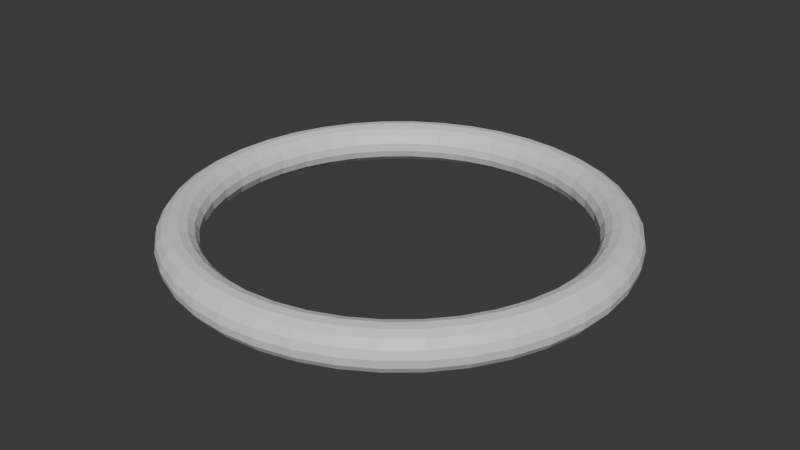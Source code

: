 # Source: EngineRing.blend  (saved by Blender 4.2.66; exported with 4.5.12 LTS)
import bpy
from mathutils import Matrix  # noqa: F401  (used for matrix-valued properties, if any)

bpy.ops.wm.read_factory_settings(use_empty=True)
scene = bpy.context.scene
scene.name = 'Scene'

# ---- collections
col_collection = bpy.data.collections.new('Collection'); scene.collection.children.link(col_collection)

# ---- materials (node trees are filled in below, after node groups)
mat_material_001 = bpy.data.materials.new('Material.001')

# ---- material node trees
mat_material_001.use_nodes = True; mat_material_001.node_tree.nodes.clear()
_N = mat_material_001.node_tree.nodes; _L = mat_material_001.node_tree.links
n0 = _N.new('ShaderNodeBsdfPrincipled'); n0.name = 'Principled BSDF'; n0.location = (10, 300)
n1 = _N.new('ShaderNodeOutputMaterial'); n1.name = 'Material Output'; n1.location = (300, 300)
_L.new(n0.outputs[0], n1.inputs[0])
n1.is_active_output = True

# ---- world
world_world = bpy.data.worlds.new('World'); scene.world = world_world
world_world.use_nodes = True; world_world.node_tree.nodes.clear()
_N = world_world.node_tree.nodes; _L = world_world.node_tree.links
n0 = _N.new('ShaderNodeOutputWorld'); n0.name = 'World Output'; n0.location = (300, 300)
n1 = _N.new('ShaderNodeBackground'); n1.name = 'Background'; n1.location = (10, 300)
n1.inputs[0].default_value = (0.05088, 0.05088, 0.05088, 1.0)
_L.new(n1.outputs[0], n0.inputs[0])
n0.is_active_output = True
world_world.color = (0.05088, 0.05088, 0.05088)
world_world.sun_shadow_jitter_overblur = 0.0

# ---- meshes
me_torus_001 = bpy.data.meshes.new('Torus.001')
me_torus_001.from_pydata([(1.1, 0.0, 0.0), (1.091, 0.0, 0.04067), (1.067, 0.0, 0.07431), (1.031, 0.0, 0.09511), (0.9895, 0.0, 0.09945), (0.95, 0.0, 0.0866), (0.9191, 0.0, 0.05878), (0.9022, 0.0, 0.02079), (0.9022, 0.0, -0.02079), (0.9191, 0.0, -0.05878), (0.95, 0.0, -0.0866), (0.9895, 0.0, -0.09945), (1.031, 0.0, -0.09511), (1.067, 0.0, -0.07431), (1.091, 0.0, -0.04067), (1.086, 0.1721, 0.0), (1.078, 0.1707, 0.04067), (1.054, 0.1669, 0.07431), (1.018, 0.1613, 0.09511), (0.9774, 0.1548, 0.09945), (0.9383, 0.1486, 0.0866), (0.9078, 0.1438, 0.05878), (0.8911, 0.1411, 0.02079), (0.8911, 0.1411, -0.02079), (0.9078, 0.1438, -0.05878), (0.9383, 0.1486, -0.0866), (0.9774, 0.1548, -0.09945), (1.018, 0.1613, -0.09511), (1.054, 0.1669, -0.07431), (1.078, 0.1707, -0.04067), (1.046, 0.3399, 0.0), (1.038, 0.3372, 0.04067), (1.015, 0.3297, 0.07431), (0.9804, 0.3186, 0.09511), (0.9411, 0.3058, 0.09945), (0.9035, 0.2936, 0.0866), (0.8741, 0.284, 0.05878), (0.858, 0.2788, 0.02079), (0.858, 0.2788, -0.02079), (0.8741, 0.284, -0.05878), (0.9035, 0.2936, -0.0866), (0.9411, 0.3058, -0.09945), (0.9804, 0.3186, -0.09511), (1.015, 0.3297, -0.07431), (1.038, 0.3372, -0.04067), (0.9801, 0.4994, 0.0), (0.9724, 0.4955, 0.04067), (0.9506, 0.4844, 0.07431), (0.9185, 0.468, 0.09511), (0.8817, 0.4492, 0.09945), (0.8465, 0.4313, 0.0866), (0.8189, 0.4173, 0.05878), (0.8039, 0.4096, 0.02079), (0.8039, 0.4096, -0.02079), (0.8189, 0.4173, -0.05878), (0.8465, 0.4313, -0.0866), (0.8817, 0.4492, -0.09945), (0.9185, 0.468, -0.09511), (0.9506, 0.4844, -0.07431), (0.9724, 0.4955, -0.04067), (0.8899, 0.6466, 0.0), (0.8829, 0.6415, 0.04067), (0.8632, 0.6271, 0.07431), (0.834, 0.6059, 0.09511), (0.8006, 0.5816, 0.09945), (0.7686, 0.5584, 0.0866), (0.7436, 0.5402, 0.05878), (0.7299, 0.5303, 0.02079), (0.7299, 0.5303, -0.02079), (0.7436, 0.5402, -0.05878), (0.7686, 0.5584, -0.0866), (0.8006, 0.5816, -0.09945), (0.834, 0.6059, -0.09511), (0.8632, 0.6271, -0.07431), (0.8829, 0.6415, -0.04067), (0.7778, 0.7778, 0.0), (0.7717, 0.7717, 0.04067), (0.7544, 0.7544, 0.07431), (0.729, 0.729, 0.09511), (0.6997, 0.6997, 0.09945), (0.6718, 0.6718, 0.0866), (0.6499, 0.6499, 0.05878), (0.6379, 0.6379, 0.02079), (0.6379, 0.6379, -0.02079), (0.6499, 0.6499, -0.05878), (0.6718, 0.6718, -0.0866), (0.6997, 0.6997, -0.09945), (0.729, 0.729, -0.09511), (0.7544, 0.7544, -0.07431), (0.7717, 0.7717, -0.04067), (0.6466, 0.8899, 0.0), (0.6415, 0.8829, 0.04067), (0.6271, 0.8632, 0.07431), (0.6059, 0.834, 0.09511), (0.5816, 0.8006, 0.09945), (0.5584, 0.7686, 0.0866), (0.5402, 0.7436, 0.05878), (0.5303, 0.7299, 0.02079), (0.5303, 0.7299, -0.02079), (0.5402, 0.7436, -0.05878), (0.5584, 0.7686, -0.0866), (0.5816, 0.8006, -0.09945), (0.6059, 0.834, -0.09511), (0.6271, 0.8632, -0.07431), (0.6415, 0.8829, -0.04067), (0.4994, 0.9801, 0.0), (0.4955, 0.9724, 0.04067), (0.4844, 0.9506, 0.07431), (0.468, 0.9185, 0.09511), (0.4492, 0.8817, 0.09945), (0.4313, 0.8465, 0.0866), (0.4173, 0.8189, 0.05878), (0.4096, 0.8039, 0.02079), (0.4096, 0.8039, -0.02079), (0.4173, 0.8189, -0.05878), (0.4313, 0.8465, -0.0866), (0.4492, 0.8817, -0.09945), (0.468, 0.9185, -0.09511), (0.4844, 0.9506, -0.07431), (0.4955, 0.9724, -0.04067), (0.3399, 1.046, 0.0), (0.3372, 1.038, 0.04067), (0.3297, 1.015, 0.07431), (0.3186, 0.9804, 0.09511), (0.3058, 0.9411, 0.09945), (0.2936, 0.9035, 0.0866), (0.284, 0.8741, 0.05878), (0.2788, 0.858, 0.02079), (0.2788, 0.858, -0.02079), (0.284, 0.8741, -0.05878), (0.2936, 0.9035, -0.0866), (0.3058, 0.9411, -0.09945), (0.3186, 0.9804, -0.09511), (0.3297, 1.015, -0.07431), (0.3372, 1.038, -0.04067), (0.1721, 1.086, 0.0), (0.1707, 1.078, 0.04067), (0.1669, 1.054, 0.07431), (0.1613, 1.018, 0.09511), (0.1548, 0.9774, 0.09945), (0.1486, 0.9383, 0.0866), (0.1438, 0.9078, 0.05878), (0.1411, 0.8911, 0.02079), (0.1411, 0.8911, -0.02079), (0.1438, 0.9078, -0.05878), (0.1486, 0.9383, -0.0866), (0.1548, 0.9774, -0.09945), (0.1613, 1.018, -0.09511), (0.1669, 1.054, -0.07431), (0.1707, 1.078, -0.04067), (8.305e-08, 1.1, 0.0), (8.239e-08, 1.091, 0.04067), (8.055e-08, 1.067, 0.07431), (7.783e-08, 1.031, 0.09511), (7.471e-08, 0.9895, 0.09945), (7.172e-08, 0.95, 0.0866), (6.939e-08, 0.9191, 0.05878), (6.811e-08, 0.9022, 0.02079), (6.811e-08, 0.9022, -0.02079), (6.939e-08, 0.9191, -0.05878), (7.172e-08, 0.95, -0.0866), (7.471e-08, 0.9895, -0.09945), (7.783e-08, 1.031, -0.09511), (8.055e-08, 1.067, -0.07431), (8.239e-08, 1.091, -0.04067), (-0.1721, 1.086, 0.0), (-0.1707, 1.078, 0.04067), (-0.1669, 1.054, 0.07431), (-0.1613, 1.018, 0.09511), (-0.1548, 0.9774, 0.09945), (-0.1486, 0.9383, 0.0866), (-0.1438, 0.9078, 0.05878), (-0.1411, 0.8911, 0.02079), (-0.1411, 0.8911, -0.02079), (-0.1438, 0.9078, -0.05878), (-0.1486, 0.9383, -0.0866), (-0.1548, 0.9774, -0.09945), (-0.1613, 1.018, -0.09511), (-0.1669, 1.054, -0.07431), (-0.1707, 1.078, -0.04067), (-0.3399, 1.046, 0.0), (-0.3372, 1.038, 0.04067), (-0.3297, 1.015, 0.07431), (-0.3186, 0.9804, 0.09511), (-0.3058, 0.9411, 0.09945), (-0.2936, 0.9035, 0.0866), (-0.284, 0.8741, 0.05878), (-0.2788, 0.858, 0.02079), (-0.2788, 0.858, -0.02079), (-0.284, 0.8741, -0.05878), (-0.2936, 0.9035, -0.0866), (-0.3058, 0.9411, -0.09945), (-0.3186, 0.9804, -0.09511), (-0.3297, 1.015, -0.07431), (-0.3372, 1.038, -0.04067), (-0.4994, 0.9801, 0.0), (-0.4955, 0.9724, 0.04067), (-0.4844, 0.9506, 0.07431), (-0.468, 0.9185, 0.09511), (-0.4492, 0.8817, 0.09945), (-0.4313, 0.8465, 0.0866), (-0.4173, 0.8189, 0.05878), (-0.4096, 0.8039, 0.02079), (-0.4096, 0.8039, -0.02079), (-0.4173, 0.8189, -0.05878), (-0.4313, 0.8465, -0.0866), (-0.4492, 0.8817, -0.09945), (-0.468, 0.9185, -0.09511), (-0.4844, 0.9506, -0.07431), (-0.4955, 0.9724, -0.04067), (-0.6466, 0.8899, 0.0), (-0.6415, 0.8829, 0.04067), (-0.6271, 0.8632, 0.07431), (-0.6059, 0.834, 0.09511), (-0.5816, 0.8006, 0.09945), (-0.5584, 0.7686, 0.0866), (-0.5402, 0.7436, 0.05878), (-0.5303, 0.7299, 0.02079), (-0.5303, 0.7299, -0.02079), (-0.5402, 0.7436, -0.05878), (-0.5584, 0.7686, -0.0866), (-0.5816, 0.8006, -0.09945), (-0.6059, 0.834, -0.09511), (-0.6271, 0.8632, -0.07431), (-0.6415, 0.8829, -0.04067), (-0.7778, 0.7778, 0.0), (-0.7717, 0.7717, 0.04067), (-0.7544, 0.7544, 0.07431), (-0.729, 0.729, 0.09511), (-0.6997, 0.6997, 0.09945), (-0.6718, 0.6718, 0.0866), (-0.6499, 0.6499, 0.05878), (-0.6379, 0.6379, 0.02079), (-0.6379, 0.6379, -0.02079), (-0.6499, 0.6499, -0.05878), (-0.6718, 0.6718, -0.0866), (-0.6997, 0.6997, -0.09945), (-0.729, 0.729, -0.09511), (-0.7544, 0.7544, -0.07431), (-0.7717, 0.7717, -0.04067), (-0.8899, 0.6466, 0.0), (-0.8829, 0.6415, 0.04067), (-0.8632, 0.6271, 0.07431), (-0.834, 0.6059, 0.09511), (-0.8006, 0.5816, 0.09945), (-0.7686, 0.5584, 0.0866), (-0.7436, 0.5402, 0.05878), (-0.7299, 0.5303, 0.02079), (-0.7299, 0.5303, -0.02079), (-0.7436, 0.5402, -0.05878), (-0.7686, 0.5584, -0.0866), (-0.8006, 0.5816, -0.09945), (-0.834, 0.6059, -0.09511), (-0.8632, 0.6271, -0.07431), (-0.8829, 0.6415, -0.04067), (-0.9801, 0.4994, 0.0), (-0.9724, 0.4955, 0.04067), (-0.9506, 0.4844, 0.07431), (-0.9185, 0.468, 0.09511), (-0.8817, 0.4492, 0.09945), (-0.8465, 0.4313, 0.0866), (-0.8189, 0.4173, 0.05878), (-0.8039, 0.4096, 0.02079), (-0.8039, 0.4096, -0.02079), (-0.8189, 0.4173, -0.05878), (-0.8465, 0.4313, -0.0866), (-0.8817, 0.4492, -0.09945), (-0.9185, 0.468, -0.09511), (-0.9506, 0.4844, -0.07431), (-0.9724, 0.4955, -0.04067), (-1.046, 0.3399, 0.0), (-1.038, 0.3372, 0.04067), (-1.015, 0.3297, 0.07431), (-0.9804, 0.3186, 0.09511), (-0.9411, 0.3058, 0.09945), (-0.9035, 0.2936, 0.0866), (-0.8741, 0.284, 0.05878), (-0.858, 0.2788, 0.02079), (-0.858, 0.2788, -0.02079), (-0.8741, 0.284, -0.05878), (-0.9035, 0.2936, -0.0866), (-0.9411, 0.3058, -0.09945), (-0.9804, 0.3186, -0.09511), (-1.015, 0.3297, -0.07431), (-1.038, 0.3372, -0.04067), (-1.086, 0.1721, 0.0), (-1.078, 0.1707, 0.04067), (-1.054, 0.1669, 0.07431), (-1.018, 0.1613, 0.09511), (-0.9774, 0.1548, 0.09945), (-0.9383, 0.1486, 0.0866), (-0.9078, 0.1438, 0.05878), (-0.8911, 0.1411, 0.02079), (-0.8911, 0.1411, -0.02079), (-0.9078, 0.1438, -0.05878), (-0.9383, 0.1486, -0.0866), (-0.9774, 0.1548, -0.09945), (-1.018, 0.1613, -0.09511), (-1.054, 0.1669, -0.07431), (-1.078, 0.1707, -0.04067), (-1.1, 9.617e-08, 0.0), (-1.091, 9.541e-08, 0.04067), (-1.067, 9.327e-08, 0.07431), (-1.031, 9.012e-08, 0.09511), (-0.9895, 8.651e-08, 0.09945), (-0.95, 8.305e-08, 0.0866), (-0.9191, 8.035e-08, 0.05878), (-0.9022, 7.887e-08, 0.02079), (-0.9022, 7.887e-08, -0.02079), (-0.9191, 8.035e-08, -0.05878), (-0.95, 8.305e-08, -0.0866), (-0.9895, 8.651e-08, -0.09945), (-1.031, 9.012e-08, -0.09511), (-1.067, 9.327e-08, -0.07431), (-1.091, 9.541e-08, -0.04067), (-1.086, -0.1721, 0.0), (-1.078, -0.1707, 0.04067), (-1.054, -0.1669, 0.07431), (-1.018, -0.1613, 0.09511), (-0.9774, -0.1548, 0.09945), (-0.9383, -0.1486, 0.0866), (-0.9078, -0.1438, 0.05878), (-0.8911, -0.1411, 0.02079), (-0.8911, -0.1411, -0.02079), (-0.9078, -0.1438, -0.05878), (-0.9383, -0.1486, -0.0866), (-0.9774, -0.1548, -0.09945), (-1.018, -0.1613, -0.09511), (-1.054, -0.1669, -0.07431), (-1.078, -0.1707, -0.04067), (-1.046, -0.3399, 0.0), (-1.038, -0.3372, 0.04067), (-1.015, -0.3297, 0.07431), (-0.9804, -0.3186, 0.09511), (-0.9411, -0.3058, 0.09945), (-0.9035, -0.2936, 0.0866), (-0.8741, -0.284, 0.05878), (-0.858, -0.2788, 0.02079), (-0.858, -0.2788, -0.02079), (-0.8741, -0.284, -0.05878), (-0.9035, -0.2936, -0.0866), (-0.9411, -0.3058, -0.09945), (-0.9804, -0.3186, -0.09511), (-1.015, -0.3297, -0.07431), (-1.038, -0.3372, -0.04067), (-0.9801, -0.4994, 0.0), (-0.9724, -0.4955, 0.04067), (-0.9506, -0.4844, 0.07431), (-0.9185, -0.468, 0.09511), (-0.8817, -0.4492, 0.09945), (-0.8465, -0.4313, 0.0866), (-0.8189, -0.4173, 0.05878), (-0.8039, -0.4096, 0.02079), (-0.8039, -0.4096, -0.02079), (-0.8189, -0.4173, -0.05878), (-0.8465, -0.4313, -0.0866), (-0.8817, -0.4492, -0.09945), (-0.9185, -0.468, -0.09511), (-0.9506, -0.4844, -0.07431), (-0.9724, -0.4955, -0.04067), (-0.8899, -0.6466, 0.0), (-0.8829, -0.6415, 0.04067), (-0.8632, -0.6271, 0.07431), (-0.834, -0.6059, 0.09511), (-0.8006, -0.5816, 0.09945), (-0.7686, -0.5584, 0.0866), (-0.7436, -0.5402, 0.05878), (-0.7299, -0.5303, 0.02079), (-0.7299, -0.5303, -0.02079), (-0.7436, -0.5402, -0.05878), (-0.7686, -0.5584, -0.0866), (-0.8006, -0.5816, -0.09945), (-0.834, -0.6059, -0.09511), (-0.8632, -0.6271, -0.07431), (-0.8829, -0.6415, -0.04067), (-0.7778, -0.7778, 0.0), (-0.7717, -0.7717, 0.04067), (-0.7544, -0.7544, 0.07431), (-0.729, -0.729, 0.09511), (-0.6997, -0.6997, 0.09945), (-0.6718, -0.6718, 0.0866), (-0.6499, -0.6499, 0.05878), (-0.6379, -0.6379, 0.02079), (-0.6379, -0.6379, -0.02079), (-0.6499, -0.6499, -0.05878), (-0.6718, -0.6718, -0.0866), (-0.6997, -0.6997, -0.09945), (-0.729, -0.729, -0.09511), (-0.7544, -0.7544, -0.07431), (-0.7717, -0.7717, -0.04067), (-0.6466, -0.8899, 0.0), (-0.6415, -0.8829, 0.04067), (-0.6271, -0.8632, 0.07431), (-0.6059, -0.834, 0.09511), (-0.5816, -0.8006, 0.09945), (-0.5584, -0.7686, 0.0866), (-0.5402, -0.7436, 0.05878), (-0.5303, -0.7299, 0.02079), (-0.5303, -0.7299, -0.02079), (-0.5402, -0.7436, -0.05878), (-0.5584, -0.7686, -0.0866), (-0.5816, -0.8006, -0.09945), (-0.6059, -0.834, -0.09511), (-0.6271, -0.8632, -0.07431), (-0.6415, -0.8829, -0.04067), (-0.4994, -0.9801, 0.0), (-0.4955, -0.9724, 0.04067), (-0.4844, -0.9506, 0.07431), (-0.468, -0.9185, 0.09511), (-0.4492, -0.8817, 0.09945), (-0.4313, -0.8465, 0.0866), (-0.4173, -0.8189, 0.05878), (-0.4096, -0.8039, 0.02079), (-0.4096, -0.8039, -0.02079), (-0.4173, -0.8189, -0.05878), (-0.4313, -0.8465, -0.0866), (-0.4492, -0.8817, -0.09945), (-0.468, -0.9185, -0.09511), (-0.4844, -0.9506, -0.07431), (-0.4955, -0.9724, -0.04067), (-0.3399, -1.046, 0.0), (-0.3372, -1.038, 0.04067), (-0.3297, -1.015, 0.07431), (-0.3186, -0.9804, 0.09511), (-0.3058, -0.9411, 0.09945), (-0.2936, -0.9035, 0.0866), (-0.284, -0.8741, 0.05878), (-0.2788, -0.858, 0.02079), (-0.2788, -0.858, -0.02079), (-0.284, -0.8741, -0.05878), (-0.2936, -0.9035, -0.0866), (-0.3058, -0.9411, -0.09945), (-0.3186, -0.9804, -0.09511), (-0.3297, -1.015, -0.07431), (-0.3372, -1.038, -0.04067), (-0.1721, -1.086, 0.0), (-0.1707, -1.078, 0.04067), (-0.1669, -1.054, 0.07431), (-0.1613, -1.018, 0.09511), (-0.1548, -0.9774, 0.09945), (-0.1486, -0.9383, 0.0866), (-0.1438, -0.9078, 0.05878), (-0.1411, -0.8911, 0.02079), (-0.1411, -0.8911, -0.02079), (-0.1438, -0.9078, -0.05878), (-0.1486, -0.9383, -0.0866), (-0.1548, -0.9774, -0.09945), (-0.1613, -1.018, -0.09511), (-0.1669, -1.054, -0.07431), (-0.1707, -1.078, -0.04067), (8.305e-08, -1.1, 0.0), (8.239e-08, -1.091, 0.04067), (8.055e-08, -1.067, 0.07431), (7.783e-08, -1.031, 0.09511), (7.471e-08, -0.9895, 0.09945), (7.172e-08, -0.95, 0.0866), (6.939e-08, -0.9191, 0.05878), (6.811e-08, -0.9022, 0.02079), (6.811e-08, -0.9022, -0.02079), (6.939e-08, -0.9191, -0.05878), (7.172e-08, -0.95, -0.0866), (7.471e-08, -0.9895, -0.09945), (7.783e-08, -1.031, -0.09511), (8.055e-08, -1.067, -0.07431), (8.239e-08, -1.091, -0.04067), (0.1721, -1.086, 0.0), (0.1707, -1.078, 0.04067), (0.1669, -1.054, 0.07431), (0.1613, -1.018, 0.09511), (0.1548, -0.9774, 0.09945), (0.1486, -0.9383, 0.0866), (0.1438, -0.9078, 0.05878), (0.1411, -0.8911, 0.02079), (0.1411, -0.8911, -0.02079), (0.1438, -0.9078, -0.05878), (0.1486, -0.9383, -0.0866), (0.1548, -0.9774, -0.09945), (0.1613, -1.018, -0.09511), (0.1669, -1.054, -0.07431), (0.1707, -1.078, -0.04067), (0.3399, -1.046, 0.0), (0.3372, -1.038, 0.04067), (0.3297, -1.015, 0.07431), (0.3186, -0.9804, 0.09511), (0.3058, -0.9411, 0.09945), (0.2936, -0.9035, 0.0866), (0.284, -0.8741, 0.05878), (0.2788, -0.858, 0.02079), (0.2788, -0.858, -0.02079), (0.284, -0.8741, -0.05878), (0.2936, -0.9035, -0.0866), (0.3058, -0.9411, -0.09945), (0.3186, -0.9804, -0.09511), (0.3297, -1.015, -0.07431), (0.3372, -1.038, -0.04067), (0.4994, -0.9801, 0.0), (0.4955, -0.9724, 0.04067), (0.4844, -0.9506, 0.07431), (0.468, -0.9185, 0.09511), (0.4492, -0.8817, 0.09945), (0.4313, -0.8465, 0.0866), (0.4173, -0.8189, 0.05878), (0.4096, -0.8039, 0.02079), (0.4096, -0.8039, -0.02079), (0.4173, -0.8189, -0.05878), (0.4313, -0.8465, -0.0866), (0.4492, -0.8817, -0.09945), (0.468, -0.9185, -0.09511), (0.4844, -0.9506, -0.07431), (0.4955, -0.9724, -0.04067), (0.6466, -0.8899, 0.0), (0.6415, -0.8829, 0.04067), (0.6271, -0.8632, 0.07431), (0.6059, -0.834, 0.09511), (0.5816, -0.8006, 0.09945), (0.5584, -0.7686, 0.0866), (0.5402, -0.7436, 0.05878), (0.5303, -0.7299, 0.02079), (0.5303, -0.7299, -0.02079), (0.5402, -0.7436, -0.05878), (0.5584, -0.7686, -0.0866), (0.5816, -0.8006, -0.09945), (0.6059, -0.834, -0.09511), (0.6271, -0.8632, -0.07431), (0.6415, -0.8829, -0.04067), (0.7778, -0.7778, 0.0), (0.7717, -0.7717, 0.04067), (0.7544, -0.7544, 0.07431), (0.729, -0.729, 0.09511), (0.6997, -0.6997, 0.09945), (0.6718, -0.6718, 0.0866), (0.6499, -0.6499, 0.05878), (0.6379, -0.6379, 0.02079), (0.6379, -0.6379, -0.02079), (0.6499, -0.6499, -0.05878), (0.6718, -0.6718, -0.0866), (0.6997, -0.6997, -0.09945), (0.729, -0.729, -0.09511), (0.7544, -0.7544, -0.07431), (0.7717, -0.7717, -0.04067), (0.8899, -0.6466, 0.0), (0.8829, -0.6415, 0.04067), (0.8632, -0.6271, 0.07431), (0.834, -0.6059, 0.09511), (0.8006, -0.5816, 0.09945), (0.7686, -0.5584, 0.0866), (0.7436, -0.5402, 0.05878), (0.7299, -0.5303, 0.02079), (0.7299, -0.5303, -0.02079), (0.7436, -0.5402, -0.05878), (0.7686, -0.5584, -0.0866), (0.8006, -0.5816, -0.09945), (0.834, -0.6059, -0.09511), (0.8632, -0.6271, -0.07431), (0.8829, -0.6415, -0.04067), (0.9801, -0.4994, 0.0), (0.9724, -0.4955, 0.04067), (0.9506, -0.4844, 0.07431), (0.9185, -0.468, 0.09511), (0.8817, -0.4492, 0.09945), (0.8465, -0.4313, 0.0866), (0.8189, -0.4173, 0.05878), (0.8039, -0.4096, 0.02079), (0.8039, -0.4096, -0.02079), (0.8189, -0.4173, -0.05878), (0.8465, -0.4313, -0.0866), (0.8817, -0.4492, -0.09945), (0.9185, -0.468, -0.09511), (0.9506, -0.4844, -0.07431), (0.9724, -0.4955, -0.04067), (1.046, -0.3399, 0.0), (1.038, -0.3372, 0.04067), (1.015, -0.3297, 0.07431), (0.9804, -0.3186, 0.09511), (0.9411, -0.3058, 0.09945), (0.9035, -0.2936, 0.0866), (0.8741, -0.284, 0.05878), (0.858, -0.2788, 0.02079), (0.858, -0.2788, -0.02079), (0.8741, -0.284, -0.05878), (0.9035, -0.2936, -0.0866), (0.9411, -0.3058, -0.09945), (0.9804, -0.3186, -0.09511), (1.015, -0.3297, -0.07431), (1.038, -0.3372, -0.04067), (1.086, -0.1721, 0.0), (1.078, -0.1707, 0.04067), (1.054, -0.1669, 0.07431), (1.018, -0.1613, 0.09511), (0.9774, -0.1548, 0.09945), (0.9383, -0.1486, 0.0866), (0.9078, -0.1438, 0.05878), (0.8911, -0.1411, 0.02079), (0.8911, -0.1411, -0.02079), (0.9078, -0.1438, -0.05878), (0.9383, -0.1486, -0.0866), (0.9774, -0.1548, -0.09945), (1.018, -0.1613, -0.09511), (1.054, -0.1669, -0.07431), (1.078, -0.1707, -0.04067)], [], [(0, 15, 16, 1), (1, 16, 17, 2), (2, 17, 18, 3), (3, 18, 19, 4), (4, 19, 20, 5), (5, 20, 21, 6), (6, 21, 22, 7), (7, 22, 23, 8), (8, 23, 24, 9), (9, 24, 25, 10), (10, 25, 26, 11), (11, 26, 27, 12), (12, 27, 28, 13), (13, 28, 29, 14), (14, 29, 15, 0), (15, 30, 31, 16), (16, 31, 32, 17), (17, 32, 33, 18), (18, 33, 34, 19), (19, 34, 35, 20), (20, 35, 36, 21), (21, 36, 37, 22), (22, 37, 38, 23), (23, 38, 39, 24), (24, 39, 40, 25), (25, 40, 41, 26), (26, 41, 42, 27), (27, 42, 43, 28), (28, 43, 44, 29), (29, 44, 30, 15), (30, 45, 46, 31), (31, 46, 47, 32), (32, 47, 48, 33), (33, 48, 49, 34), (34, 49, 50, 35), (35, 50, 51, 36), (36, 51, 52, 37), (37, 52, 53, 38), (38, 53, 54, 39), (39, 54, 55, 40), (40, 55, 56, 41), (41, 56, 57, 42), (42, 57, 58, 43), (43, 58, 59, 44), (44, 59, 45, 30), (45, 60, 61, 46), (46, 61, 62, 47), (47, 62, 63, 48), (48, 63, 64, 49), (49, 64, 65, 50), (50, 65, 66, 51), (51, 66, 67, 52), (52, 67, 68, 53), (53, 68, 69, 54), (54, 69, 70, 55), (55, 70, 71, 56), (56, 71, 72, 57), (57, 72, 73, 58), (58, 73, 74, 59), (59, 74, 60, 45), (60, 75, 76, 61), (61, 76, 77, 62), (62, 77, 78, 63), (63, 78, 79, 64), (64, 79, 80, 65), (65, 80, 81, 66), (66, 81, 82, 67), (67, 82, 83, 68), (68, 83, 84, 69), (69, 84, 85, 70), (70, 85, 86, 71), (71, 86, 87, 72), (72, 87, 88, 73), (73, 88, 89, 74), (74, 89, 75, 60), (75, 90, 91, 76), (76, 91, 92, 77), (77, 92, 93, 78), (78, 93, 94, 79), (79, 94, 95, 80), (80, 95, 96, 81), (81, 96, 97, 82), (82, 97, 98, 83), (83, 98, 99, 84), (84, 99, 100, 85), (85, 100, 101, 86), (86, 101, 102, 87), (87, 102, 103, 88), (88, 103, 104, 89), (89, 104, 90, 75), (90, 105, 106, 91), (91, 106, 107, 92), (92, 107, 108, 93), (93, 108, 109, 94), (94, 109, 110, 95), (95, 110, 111, 96), (96, 111, 112, 97), (97, 112, 113, 98), (98, 113, 114, 99), (99, 114, 115, 100), (100, 115, 116, 101), (101, 116, 117, 102), (102, 117, 118, 103), (103, 118, 119, 104), (104, 119, 105, 90), (105, 120, 121, 106), (106, 121, 122, 107), (107, 122, 123, 108), (108, 123, 124, 109), (109, 124, 125, 110), (110, 125, 126, 111), (111, 126, 127, 112), (112, 127, 128, 113), (113, 128, 129, 114), (114, 129, 130, 115), (115, 130, 131, 116), (116, 131, 132, 117), (117, 132, 133, 118), (118, 133, 134, 119), (119, 134, 120, 105), (120, 135, 136, 121), (121, 136, 137, 122), (122, 137, 138, 123), (123, 138, 139, 124), (124, 139, 140, 125), (125, 140, 141, 126), (126, 141, 142, 127), (127, 142, 143, 128), (128, 143, 144, 129), (129, 144, 145, 130), (130, 145, 146, 131), (131, 146, 147, 132), (132, 147, 148, 133), (133, 148, 149, 134), (134, 149, 135, 120), (135, 150, 151, 136), (136, 151, 152, 137), (137, 152, 153, 138), (138, 153, 154, 139), (139, 154, 155, 140), (140, 155, 156, 141), (141, 156, 157, 142), (142, 157, 158, 143), (143, 158, 159, 144), (144, 159, 160, 145), (145, 160, 161, 146), (146, 161, 162, 147), (147, 162, 163, 148), (148, 163, 164, 149), (149, 164, 150, 135), (150, 165, 166, 151), (151, 166, 167, 152), (152, 167, 168, 153), (153, 168, 169, 154), (154, 169, 170, 155), (155, 170, 171, 156), (156, 171, 172, 157), (157, 172, 173, 158), (158, 173, 174, 159), (159, 174, 175, 160), (160, 175, 176, 161), (161, 176, 177, 162), (162, 177, 178, 163), (163, 178, 179, 164), (164, 179, 165, 150), (165, 180, 181, 166), (166, 181, 182, 167), (167, 182, 183, 168), (168, 183, 184, 169), (169, 184, 185, 170), (170, 185, 186, 171), (171, 186, 187, 172), (172, 187, 188, 173), (173, 188, 189, 174), (174, 189, 190, 175), (175, 190, 191, 176), (176, 191, 192, 177), (177, 192, 193, 178), (178, 193, 194, 179), (179, 194, 180, 165), (180, 195, 196, 181), (181, 196, 197, 182), (182, 197, 198, 183), (183, 198, 199, 184), (184, 199, 200, 185), (185, 200, 201, 186), (186, 201, 202, 187), (187, 202, 203, 188), (188, 203, 204, 189), (189, 204, 205, 190), (190, 205, 206, 191), (191, 206, 207, 192), (192, 207, 208, 193), (193, 208, 209, 194), (194, 209, 195, 180), (195, 210, 211, 196), (196, 211, 212, 197), (197, 212, 213, 198), (198, 213, 214, 199), (199, 214, 215, 200), (200, 215, 216, 201), (201, 216, 217, 202), (202, 217, 218, 203), (203, 218, 219, 204), (204, 219, 220, 205), (205, 220, 221, 206), (206, 221, 222, 207), (207, 222, 223, 208), (208, 223, 224, 209), (209, 224, 210, 195), (210, 225, 226, 211), (211, 226, 227, 212), (212, 227, 228, 213), (213, 228, 229, 214), (214, 229, 230, 215), (215, 230, 231, 216), (216, 231, 232, 217), (217, 232, 233, 218), (218, 233, 234, 219), (219, 234, 235, 220), (220, 235, 236, 221), (221, 236, 237, 222), (222, 237, 238, 223), (223, 238, 239, 224), (224, 239, 225, 210), (225, 240, 241, 226), (226, 241, 242, 227), (227, 242, 243, 228), (228, 243, 244, 229), (229, 244, 245, 230), (230, 245, 246, 231), (231, 246, 247, 232), (232, 247, 248, 233), (233, 248, 249, 234), (234, 249, 250, 235), (235, 250, 251, 236), (236, 251, 252, 237), (237, 252, 253, 238), (238, 253, 254, 239), (239, 254, 240, 225), (240, 255, 256, 241), (241, 256, 257, 242), (242, 257, 258, 243), (243, 258, 259, 244), (244, 259, 260, 245), (245, 260, 261, 246), (246, 261, 262, 247), (247, 262, 263, 248), (248, 263, 264, 249), (249, 264, 265, 250), (250, 265, 266, 251), (251, 266, 267, 252), (252, 267, 268, 253), (253, 268, 269, 254), (254, 269, 255, 240), (255, 270, 271, 256), (256, 271, 272, 257), (257, 272, 273, 258), (258, 273, 274, 259), (259, 274, 275, 260), (260, 275, 276, 261), (261, 276, 277, 262), (262, 277, 278, 263), (263, 278, 279, 264), (264, 279, 280, 265), (265, 280, 281, 266), (266, 281, 282, 267), (267, 282, 283, 268), (268, 283, 284, 269), (269, 284, 270, 255), (270, 285, 286, 271), (271, 286, 287, 272), (272, 287, 288, 273), (273, 288, 289, 274), (274, 289, 290, 275), (275, 290, 291, 276), (276, 291, 292, 277), (277, 292, 293, 278), (278, 293, 294, 279), (279, 294, 295, 280), (280, 295, 296, 281), (281, 296, 297, 282), (282, 297, 298, 283), (283, 298, 299, 284), (284, 299, 285, 270), (285, 300, 301, 286), (286, 301, 302, 287), (287, 302, 303, 288), (288, 303, 304, 289), (289, 304, 305, 290), (290, 305, 306, 291), (291, 306, 307, 292), (292, 307, 308, 293), (293, 308, 309, 294), (294, 309, 310, 295), (295, 310, 311, 296), (296, 311, 312, 297), (297, 312, 313, 298), (298, 313, 314, 299), (299, 314, 300, 285), (300, 315, 316, 301), (301, 316, 317, 302), (302, 317, 318, 303), (303, 318, 319, 304), (304, 319, 320, 305), (305, 320, 321, 306), (306, 321, 322, 307), (307, 322, 323, 308), (308, 323, 324, 309), (309, 324, 325, 310), (310, 325, 326, 311), (311, 326, 327, 312), (312, 327, 328, 313), (313, 328, 329, 314), (314, 329, 315, 300), (315, 330, 331, 316), (316, 331, 332, 317), (317, 332, 333, 318), (318, 333, 334, 319), (319, 334, 335, 320), (320, 335, 336, 321), (321, 336, 337, 322), (322, 337, 338, 323), (323, 338, 339, 324), (324, 339, 340, 325), (325, 340, 341, 326), (326, 341, 342, 327), (327, 342, 343, 328), (328, 343, 344, 329), (329, 344, 330, 315), (330, 345, 346, 331), (331, 346, 347, 332), (332, 347, 348, 333), (333, 348, 349, 334), (334, 349, 350, 335), (335, 350, 351, 336), (336, 351, 352, 337), (337, 352, 353, 338), (338, 353, 354, 339), (339, 354, 355, 340), (340, 355, 356, 341), (341, 356, 357, 342), (342, 357, 358, 343), (343, 358, 359, 344), (344, 359, 345, 330), (345, 360, 361, 346), (346, 361, 362, 347), (347, 362, 363, 348), (348, 363, 364, 349), (349, 364, 365, 350), (350, 365, 366, 351), (351, 366, 367, 352), (352, 367, 368, 353), (353, 368, 369, 354), (354, 369, 370, 355), (355, 370, 371, 356), (356, 371, 372, 357), (357, 372, 373, 358), (358, 373, 374, 359), (359, 374, 360, 345), (360, 375, 376, 361), (361, 376, 377, 362), (362, 377, 378, 363), (363, 378, 379, 364), (364, 379, 380, 365), (365, 380, 381, 366), (366, 381, 382, 367), (367, 382, 383, 368), (368, 383, 384, 369), (369, 384, 385, 370), (370, 385, 386, 371), (371, 386, 387, 372), (372, 387, 388, 373), (373, 388, 389, 374), (374, 389, 375, 360), (375, 390, 391, 376), (376, 391, 392, 377), (377, 392, 393, 378), (378, 393, 394, 379), (379, 394, 395, 380), (380, 395, 396, 381), (381, 396, 397, 382), (382, 397, 398, 383), (383, 398, 399, 384), (384, 399, 400, 385), (385, 400, 401, 386), (386, 401, 402, 387), (387, 402, 403, 388), (388, 403, 404, 389), (389, 404, 390, 375), (390, 405, 406, 391), (391, 406, 407, 392), (392, 407, 408, 393), (393, 408, 409, 394), (394, 409, 410, 395), (395, 410, 411, 396), (396, 411, 412, 397), (397, 412, 413, 398), (398, 413, 414, 399), (399, 414, 415, 400), (400, 415, 416, 401), (401, 416, 417, 402), (402, 417, 418, 403), (403, 418, 419, 404), (404, 419, 405, 390), (405, 420, 421, 406), (406, 421, 422, 407), (407, 422, 423, 408), (408, 423, 424, 409), (409, 424, 425, 410), (410, 425, 426, 411), (411, 426, 427, 412), (412, 427, 428, 413), (413, 428, 429, 414), (414, 429, 430, 415), (415, 430, 431, 416), (416, 431, 432, 417), (417, 432, 433, 418), (418, 433, 434, 419), (419, 434, 420, 405), (420, 435, 436, 421), (421, 436, 437, 422), (422, 437, 438, 423), (423, 438, 439, 424), (424, 439, 440, 425), (425, 440, 441, 426), (426, 441, 442, 427), (427, 442, 443, 428), (428, 443, 444, 429), (429, 444, 445, 430), (430, 445, 446, 431), (431, 446, 447, 432), (432, 447, 448, 433), (433, 448, 449, 434), (434, 449, 435, 420), (435, 450, 451, 436), (436, 451, 452, 437), (437, 452, 453, 438), (438, 453, 454, 439), (439, 454, 455, 440), (440, 455, 456, 441), (441, 456, 457, 442), (442, 457, 458, 443), (443, 458, 459, 444), (444, 459, 460, 445), (445, 460, 461, 446), (446, 461, 462, 447), (447, 462, 463, 448), (448, 463, 464, 449), (449, 464, 450, 435), (450, 465, 466, 451), (451, 466, 467, 452), (452, 467, 468, 453), (453, 468, 469, 454), (454, 469, 470, 455), (455, 470, 471, 456), (456, 471, 472, 457), (457, 472, 473, 458), (458, 473, 474, 459), (459, 474, 475, 460), (460, 475, 476, 461), (461, 476, 477, 462), (462, 477, 478, 463), (463, 478, 479, 464), (464, 479, 465, 450), (465, 480, 481, 466), (466, 481, 482, 467), (467, 482, 483, 468), (468, 483, 484, 469), (469, 484, 485, 470), (470, 485, 486, 471), (471, 486, 487, 472), (472, 487, 488, 473), (473, 488, 489, 474), (474, 489, 490, 475), (475, 490, 491, 476), (476, 491, 492, 477), (477, 492, 493, 478), (478, 493, 494, 479), (479, 494, 480, 465), (480, 495, 496, 481), (481, 496, 497, 482), (482, 497, 498, 483), (483, 498, 499, 484), (484, 499, 500, 485), (485, 500, 501, 486), (486, 501, 502, 487), (487, 502, 503, 488), (488, 503, 504, 489), (489, 504, 505, 490), (490, 505, 506, 491), (491, 506, 507, 492), (492, 507, 508, 493), (493, 508, 509, 494), (494, 509, 495, 480), (495, 510, 511, 496), (496, 511, 512, 497), (497, 512, 513, 498), (498, 513, 514, 499), (499, 514, 515, 500), (500, 515, 516, 501), (501, 516, 517, 502), (502, 517, 518, 503), (503, 518, 519, 504), (504, 519, 520, 505), (505, 520, 521, 506), (506, 521, 522, 507), (507, 522, 523, 508), (508, 523, 524, 509), (509, 524, 510, 495), (510, 525, 526, 511), (511, 526, 527, 512), (512, 527, 528, 513), (513, 528, 529, 514), (514, 529, 530, 515), (515, 530, 531, 516), (516, 531, 532, 517), (517, 532, 533, 518), (518, 533, 534, 519), (519, 534, 535, 520), (520, 535, 536, 521), (521, 536, 537, 522), (522, 537, 538, 523), (523, 538, 539, 524), (524, 539, 525, 510), (525, 540, 541, 526), (526, 541, 542, 527), (527, 542, 543, 528), (528, 543, 544, 529), (529, 544, 545, 530), (530, 545, 546, 531), (531, 546, 547, 532), (532, 547, 548, 533), (533, 548, 549, 534), (534, 549, 550, 535), (535, 550, 551, 536), (536, 551, 552, 537), (537, 552, 553, 538), (538, 553, 554, 539), (539, 554, 540, 525), (540, 555, 556, 541), (541, 556, 557, 542), (542, 557, 558, 543), (543, 558, 559, 544), (544, 559, 560, 545), (545, 560, 561, 546), (546, 561, 562, 547), (547, 562, 563, 548), (548, 563, 564, 549), (549, 564, 565, 550), (550, 565, 566, 551), (551, 566, 567, 552), (552, 567, 568, 553), (553, 568, 569, 554), (554, 569, 555, 540), (555, 570, 571, 556), (556, 571, 572, 557), (557, 572, 573, 558), (558, 573, 574, 559), (559, 574, 575, 560), (560, 575, 576, 561), (561, 576, 577, 562), (562, 577, 578, 563), (563, 578, 579, 564), (564, 579, 580, 565), (565, 580, 581, 566), (566, 581, 582, 567), (567, 582, 583, 568), (568, 583, 584, 569), (569, 584, 570, 555), (570, 585, 586, 571), (571, 586, 587, 572), (572, 587, 588, 573), (573, 588, 589, 574), (574, 589, 590, 575), (575, 590, 591, 576), (576, 591, 592, 577), (577, 592, 593, 578), (578, 593, 594, 579), (579, 594, 595, 580), (580, 595, 596, 581), (581, 596, 597, 582), (582, 597, 598, 583), (583, 598, 599, 584), (584, 599, 585, 570), (585, 0, 1, 586), (586, 1, 2, 587), (587, 2, 3, 588), (588, 3, 4, 589), (589, 4, 5, 590), (590, 5, 6, 591), (591, 6, 7, 592), (592, 7, 8, 593), (593, 8, 9, 594), (594, 9, 10, 595), (595, 10, 11, 596), (596, 11, 12, 597), (597, 12, 13, 598), (598, 13, 14, 599), (599, 14, 0, 585)])
_uv = me_torus_001.uv_layers.new(name='UVMap')
_uv.uv.foreach_set('vector', [0.525, 0.5333, 0.55, 0.5333, 0.55, 0.6, 0.525, 0.6, 0.525, 0.6, 0.55, 0.6, 0.55, 0.6667, 0.525, 0.6667, 0.525, 0.6667, 0.55, 0.6667, 0.55, 0.7333, 0.525, 0.7333, 0.525, 0.7333, 0.55, 0.7333, 0.55, 0.8, 0.525, 0.8, 0.525, 0.8, 0.55, 0.8, 0.55, 0.8667, 0.525, 0.8667, 0.525, 0.8667, 0.55, 0.8667, 0.55, 0.9333, 0.525, 0.9333, 0.525, 0.9333, 0.55, 0.9333, 0.55, 1.0, 0.525, 1.0, 0.525, -1.11e-16, 0.55, -1.11e-16, 0.55, 0.06667, 0.525, 0.06667, 0.525, 0.06667, 0.55, 0.06667, 0.55, 0.1333, 0.525, 0.1333, 0.525, 0.1333, 0.55, 0.1333, 0.55, 0.2, 0.525, 0.2, 0.525, 0.2, 0.55, 0.2, 0.55, 0.2667, 0.525, 0.2667, 0.525, 0.2667, 0.55, 0.2667, 0.55, 0.3333, 0.525, 0.3333, 0.525, 0.3333, 0.55, 0.3333, 0.55, 0.4, 0.525, 0.4, 0.525, 0.4, 0.55, 0.4, 0.55, 0.4667, 0.525, 0.4667, 0.525, 0.4667, 0.55, 0.4667, 0.55, 0.5333, 0.525, 0.5333, 0.55, 0.5333, 0.575, 0.5333, 0.575, 0.6, 0.55, 0.6, 0.55, 0.6, 0.575, 0.6, 0.575, 0.6667, 0.55, 0.6667, 0.55, 0.6667, 0.575, 0.6667, 0.575, 0.7333, 0.55, 0.7333, 0.55, 0.7333, 0.575, 0.7333, 0.575, 0.8, 0.55, 0.8, 0.55, 0.8, 0.575, 0.8, 0.575, 0.8667, 0.55, 0.8667, 0.55, 0.8667, 0.575, 0.8667, 0.575, 0.9333, 0.55, 0.9333, 0.55, 0.9333, 0.575, 0.9333, 0.575, 1.0, 0.55, 1.0, 0.55, -1.11e-16, 0.575, -1.11e-16, 0.575, 0.06667, 0.55, 0.06667, 0.55, 0.06667, 0.575, 0.06667, 0.575, 0.1333, 0.55, 0.1333, 0.55, 0.1333, 0.575, 0.1333, 0.575, 0.2, 0.55, 0.2, 0.55, 0.2, 0.575, 0.2, 0.575, 0.2667, 0.55, 0.2667, 0.55, 0.2667, 0.575, 0.2667, 0.575, 0.3333, 0.55, 0.3333, 0.55, 0.3333, 0.575, 0.3333, 0.575, 0.4, 0.55, 0.4, 0.55, 0.4, 0.575, 0.4, 0.575, 0.4667, 0.55, 0.4667, 0.55, 0.4667, 0.575, 0.4667, 0.575, 0.5333, 0.55, 0.5333, 0.575, 0.5333, 0.6, 0.5333, 0.6, 0.6, 0.575, 0.6, 0.575, 0.6, 0.6, 0.6, 0.6, 0.6667, 0.575, 0.6667, 0.575, 0.6667, 0.6, 0.6667, 0.6, 0.7333, 0.575, 0.7333, 0.575, 0.7333, 0.6, 0.7333, 0.6, 0.8, 0.575, 0.8, 0.575, 0.8, 0.6, 0.8, 0.6, 0.8667, 0.575, 0.8667, 0.575, 0.8667, 0.6, 0.8667, 0.6, 0.9333, 0.575, 0.9333, 0.575, 0.9333, 0.6, 0.9333, 0.6, 1.0, 0.575, 1.0, 0.575, -1.11e-16, 0.6, -1.11e-16, 0.6, 0.06667, 0.575, 0.06667, 0.575, 0.06667, 0.6, 0.06667, 0.6, 0.1333, 0.575, 0.1333, 0.575, 0.1333, 0.6, 0.1333, 0.6, 0.2, 0.575, 0.2, 0.575, 0.2, 0.6, 0.2, 0.6, 0.2667, 0.575, 0.2667, 0.575, 0.2667, 0.6, 0.2667, 0.6, 0.3333, 0.575, 0.3333, 0.575, 0.3333, 0.6, 0.3333, 0.6, 0.4, 0.575, 0.4, 0.575, 0.4, 0.6, 0.4, 0.6, 0.4667, 0.575, 0.4667, 0.575, 0.4667, 0.6, 0.4667, 0.6, 0.5333, 0.575, 0.5333, 0.6, 0.5333, 0.625, 0.5333, 0.625, 0.6, 0.6, 0.6, 0.6, 0.6, 0.625, 0.6, 0.625, 0.6667, 0.6, 0.6667, 0.6, 0.6667, 0.625, 0.6667, 0.625, 0.7333, 0.6, 0.7333, 0.6, 0.7333, 0.625, 0.7333, 0.625, 0.8, 0.6, 0.8, 0.6, 0.8, 0.625, 0.8, 0.625, 0.8667, 0.6, 0.8667, 0.6, 0.8667, 0.625, 0.8667, 0.625, 0.9333, 0.6, 0.9333, 0.6, 0.9333, 0.625, 0.9333, 0.625, 1.0, 0.6, 1.0, 0.6, -1.11e-16, 0.625, -1.11e-16, 0.625, 0.06667, 0.6, 0.06667, 0.6, 0.06667, 0.625, 0.06667, 0.625, 0.1333, 0.6, 0.1333, 0.6, 0.1333, 0.625, 0.1333, 0.625, 0.2, 0.6, 0.2, 0.6, 0.2, 0.625, 0.2, 0.625, 0.2667, 0.6, 0.2667, 0.6, 0.2667, 0.625, 0.2667, 0.625, 0.3333, 0.6, 0.3333, 0.6, 0.3333, 0.625, 0.3333, 0.625, 0.4, 0.6, 0.4, 0.6, 0.4, 0.625, 0.4, 0.625, 0.4667, 0.6, 0.4667, 0.6, 0.4667, 0.625, 0.4667, 0.625, 0.5333, 0.6, 0.5333, 0.625, 0.5333, 0.65, 0.5333, 0.65, 0.6, 0.625, 0.6, 0.625, 0.6, 0.65, 0.6, 0.65, 0.6667, 0.625, 0.6667, 0.625, 0.6667, 0.65, 0.6667, 0.65, 0.7333, 0.625, 0.7333, 0.625, 0.7333, 0.65, 0.7333, 0.65, 0.8, 0.625, 0.8, 0.625, 0.8, 0.65, 0.8, 0.65, 0.8667, 0.625, 0.8667, 0.625, 0.8667, 0.65, 0.8667, 0.65, 0.9333, 0.625, 0.9333, 0.625, 0.9333, 0.65, 0.9333, 0.65, 1.0, 0.625, 1.0, 0.625, -1.11e-16, 0.65, -1.11e-16, 0.65, 0.06667, 0.625, 0.06667, 0.625, 0.06667, 0.65, 0.06667, 0.65, 0.1333, 0.625, 0.1333, 0.625, 0.1333, 0.65, 0.1333, 0.65, 0.2, 0.625, 0.2, 0.625, 0.2, 0.65, 0.2, 0.65, 0.2667, 0.625, 0.2667, 0.625, 0.2667, 0.65, 0.2667, 0.65, 0.3333, 0.625, 0.3333, 0.625, 0.3333, 0.65, 0.3333, 0.65, 0.4, 0.625, 0.4, 0.625, 0.4, 0.65, 0.4, 0.65, 0.4667, 0.625, 0.4667, 0.625, 0.4667, 0.65, 0.4667, 0.65, 0.5333, 0.625, 0.5333, 0.65, 0.5333, 0.675, 0.5333, 0.675, 0.6, 0.65, 0.6, 0.65, 0.6, 0.675, 0.6, 0.675, 0.6667, 0.65, 0.6667, 0.65, 0.6667, 0.675, 0.6667, 0.675, 0.7333, 0.65, 0.7333, 0.65, 0.7333, 0.675, 0.7333, 0.675, 0.8, 0.65, 0.8, 0.65, 0.8, 0.675, 0.8, 0.675, 0.8667, 0.65, 0.8667, 0.65, 0.8667, 0.675, 0.8667, 0.675, 0.9333, 0.65, 0.9333, 0.65, 0.9333, 0.675, 0.9333, 0.675, 1.0, 0.65, 1.0, 0.65, -1.11e-16, 0.675, -1.11e-16, 0.675, 0.06667, 0.65, 0.06667, 0.65, 0.06667, 0.675, 0.06667, 0.675, 0.1333, 0.65, 0.1333, 0.65, 0.1333, 0.675, 0.1333, 0.675, 0.2, 0.65, 0.2, 0.65, 0.2, 0.675, 0.2, 0.675, 0.2667, 0.65, 0.2667, 0.65, 0.2667, 0.675, 0.2667, 0.675, 0.3333, 0.65, 0.3333, 0.65, 0.3333, 0.675, 0.3333, 0.675, 0.4, 0.65, 0.4, 0.65, 0.4, 0.675, 0.4, 0.675, 0.4667, 0.65, 0.4667, 0.65, 0.4667, 0.675, 0.4667, 0.675, 0.5333, 0.65, 0.5333, 0.675, 0.5333, 0.7, 0.5333, 0.7, 0.6, 0.675, 0.6, 0.675, 0.6, 0.7, 0.6, 0.7, 0.6667, 0.675, 0.6667, 0.675, 0.6667, 0.7, 0.6667, 0.7, 0.7333, 0.675, 0.7333, 0.675, 0.7333, 0.7, 0.7333, 0.7, 0.8, 0.675, 0.8, 0.675, 0.8, 0.7, 0.8, 0.7, 0.8667, 0.675, 0.8667, 0.675, 0.8667, 0.7, 0.8667, 0.7, 0.9333, 0.675, 0.9333, 0.675, 0.9333, 0.7, 0.9333, 0.7, 1.0, 0.675, 1.0, 0.675, -1.11e-16, 0.7, -1.11e-16, 0.7, 0.06667, 0.675, 0.06667, 0.675, 0.06667, 0.7, 0.06667, 0.7, 0.1333, 0.675, 0.1333, 0.675, 0.1333, 0.7, 0.1333, 0.7, 0.2, 0.675, 0.2, 0.675, 0.2, 0.7, 0.2, 0.7, 0.2667, 0.675, 0.2667, 0.675, 0.2667, 0.7, 0.2667, 0.7, 0.3333, 0.675, 0.3333, 0.675, 0.3333, 0.7, 0.3333, 0.7, 0.4, 0.675, 0.4, 0.675, 0.4, 0.7, 0.4, 0.7, 0.4667, 0.675, 0.4667, 0.675, 0.4667, 0.7, 0.4667, 0.7, 0.5333, 0.675, 0.5333, 0.7, 0.5333, 0.725, 0.5333, 0.725, 0.6, 0.7, 0.6, 0.7, 0.6, 0.725, 0.6, 0.725, 0.6667, 0.7, 0.6667, 0.7, 0.6667, 0.725, 0.6667, 0.725, 0.7333, 0.7, 0.7333, 0.7, 0.7333, 0.725, 0.7333, 0.725, 0.8, 0.7, 0.8, 0.7, 0.8, 0.725, 0.8, 0.725, 0.8667, 0.7, 0.8667, 0.7, 0.8667, 0.725, 0.8667, 0.725, 0.9333, 0.7, 0.9333, 0.7, 0.9333, 0.725, 0.9333, 0.725, 1.0, 0.7, 1.0, 0.7, -1.11e-16, 0.725, -1.11e-16, 0.725, 0.06667, 0.7, 0.06667, 0.7, 0.06667, 0.725, 0.06667, 0.725, 0.1333, 0.7, 0.1333, 0.7, 0.1333, 0.725, 0.1333, 0.725, 0.2, 0.7, 0.2, 0.7, 0.2, 0.725, 0.2, 0.725, 0.2667, 0.7, 0.2667, 0.7, 0.2667, 0.725, 0.2667, 0.725, 0.3333, 0.7, 0.3333, 0.7, 0.3333, 0.725, 0.3333, 0.725, 0.4, 0.7, 0.4, 0.7, 0.4, 0.725, 0.4, 0.725, 0.4667, 0.7, 0.4667, 0.7, 0.4667, 0.725, 0.4667, 0.725, 0.5333, 0.7, 0.5333, 0.725, 0.5333, 0.75, 0.5333, 0.75, 0.6, 0.725, 0.6, 0.725, 0.6, 0.75, 0.6, 0.75, 0.6667, 0.725, 0.6667, 0.725, 0.6667, 0.75, 0.6667, 0.75, 0.7333, 0.725, 0.7333, 0.725, 0.7333, 0.75, 0.7333, 0.75, 0.8, 0.725, 0.8, 0.725, 0.8, 0.75, 0.8, 0.75, 0.8667, 0.725, 0.8667, 0.725, 0.8667, 0.75, 0.8667, 0.75, 0.9333, 0.725, 0.9333, 0.725, 0.9333, 0.75, 0.9333, 0.75, 1.0, 0.725, 1.0, 0.725, -1.11e-16, 0.75, -1.11e-16, 0.75, 0.06667, 0.725, 0.06667, 0.725, 0.06667, 0.75, 0.06667, 0.75, 0.1333, 0.725, 0.1333, 0.725, 0.1333, 0.75, 0.1333, 0.75, 0.2, 0.725, 0.2, 0.725, 0.2, 0.75, 0.2, 0.75, 0.2667, 0.725, 0.2667, 0.725, 0.2667, 0.75, 0.2667, 0.75, 0.3333, 0.725, 0.3333, 0.725, 0.3333, 0.75, 0.3333, 0.75, 0.4, 0.725, 0.4, 0.725, 0.4, 0.75, 0.4, 0.75, 0.4667, 0.725, 0.4667, 0.725, 0.4667, 0.75, 0.4667, 0.75, 0.5333, 0.725, 0.5333, 0.75, 0.5333, 0.775, 0.5333, 0.775, 0.6, 0.75, 0.6, 0.75, 0.6, 0.775, 0.6, 0.775, 0.6667, 0.75, 0.6667, 0.75, 0.6667, 0.775, 0.6667, 0.775, 0.7333, 0.75, 0.7333, 0.75, 0.7333, 0.775, 0.7333, 0.775, 0.8, 0.75, 0.8, 0.75, 0.8, 0.775, 0.8, 0.775, 0.8667, 0.75, 0.8667, 0.75, 0.8667, 0.775, 0.8667, 0.775, 0.9333, 0.75, 0.9333, 0.75, 0.9333, 0.775, 0.9333, 0.775, 1.0, 0.75, 1.0, 0.75, -1.11e-16, 0.775, -1.11e-16, 0.775, 0.06667, 0.75, 0.06667, 0.75, 0.06667, 0.775, 0.06667, 0.775, 0.1333, 0.75, 0.1333, 0.75, 0.1333, 0.775, 0.1333, 0.775, 0.2, 0.75, 0.2, 0.75, 0.2, 0.775, 0.2, 0.775, 0.2667, 0.75, 0.2667, 0.75, 0.2667, 0.775, 0.2667, 0.775, 0.3333, 0.75, 0.3333, 0.75, 0.3333, 0.775, 0.3333, 0.775, 0.4, 0.75, 0.4, 0.75, 0.4, 0.775, 0.4, 0.775, 0.4667, 0.75, 0.4667, 0.75, 0.4667, 0.775, 0.4667, 0.775, 0.5333, 0.75, 0.5333, 0.775, 0.5333, 0.8, 0.5333, 0.8, 0.6, 0.775, 0.6, 0.775, 0.6, 0.8, 0.6, 0.8, 0.6667, 0.775, 0.6667, 0.775, 0.6667, 0.8, 0.6667, 0.8, 0.7333, 0.775, 0.7333, 0.775, 0.7333, 0.8, 0.7333, 0.8, 0.8, 0.775, 0.8, 0.775, 0.8, 0.8, 0.8, 0.8, 0.8667, 0.775, 0.8667, 0.775, 0.8667, 0.8, 0.8667, 0.8, 0.9333, 0.775, 0.9333, 0.775, 0.9333, 0.8, 0.9333, 0.8, 1.0, 0.775, 1.0, 0.775, -1.11e-16, 0.8, -1.11e-16, 0.8, 0.06667, 0.775, 0.06667, 0.775, 0.06667, 0.8, 0.06667, 0.8, 0.1333, 0.775, 0.1333, 0.775, 0.1333, 0.8, 0.1333, 0.8, 0.2, 0.775, 0.2, 0.775, 0.2, 0.8, 0.2, 0.8, 0.2667, 0.775, 0.2667, 0.775, 0.2667, 0.8, 0.2667, 0.8, 0.3333, 0.775, 0.3333, 0.775, 0.3333, 0.8, 0.3333, 0.8, 0.4, 0.775, 0.4, 0.775, 0.4, 0.8, 0.4, 0.8, 0.4667, 0.775, 0.4667, 0.775, 0.4667, 0.8, 0.4667, 0.8, 0.5333, 0.775, 0.5333, 0.8, 0.5333, 0.825, 0.5333, 0.825, 0.6, 0.8, 0.6, 0.8, 0.6, 0.825, 0.6, 0.825, 0.6667, 0.8, 0.6667, 0.8, 0.6667, 0.825, 0.6667, 0.825, 0.7333, 0.8, 0.7333, 0.8, 0.7333, 0.825, 0.7333, 0.825, 0.8, 0.8, 0.8, 0.8, 0.8, 0.825, 0.8, 0.825, 0.8667, 0.8, 0.8667, 0.8, 0.8667, 0.825, 0.8667, 0.825, 0.9333, 0.8, 0.9333, 0.8, 0.9333, 0.825, 0.9333, 0.825, 1.0, 0.8, 1.0, 0.8, -1.11e-16, 0.825, -1.11e-16, 0.825, 0.06667, 0.8, 0.06667, 0.8, 0.06667, 0.825, 0.06667, 0.825, 0.1333, 0.8, 0.1333, 0.8, 0.1333, 0.825, 0.1333, 0.825, 0.2, 0.8, 0.2, 0.8, 0.2, 0.825, 0.2, 0.825, 0.2667, 0.8, 0.2667, 0.8, 0.2667, 0.825, 0.2667, 0.825, 0.3333, 0.8, 0.3333, 0.8, 0.3333, 0.825, 0.3333, 0.825, 0.4, 0.8, 0.4, 0.8, 0.4, 0.825, 0.4, 0.825, 0.4667, 0.8, 0.4667, 0.8, 0.4667, 0.825, 0.4667, 0.825, 0.5333, 0.8, 0.5333, 0.825, 0.5333, 0.85, 0.5333, 0.85, 0.6, 0.825, 0.6, 0.825, 0.6, 0.85, 0.6, 0.85, 0.6667, 0.825, 0.6667, 0.825, 0.6667, 0.85, 0.6667, 0.85, 0.7333, 0.825, 0.7333, 0.825, 0.7333, 0.85, 0.7333, 0.85, 0.8, 0.825, 0.8, 0.825, 0.8, 0.85, 0.8, 0.85, 0.8667, 0.825, 0.8667, 0.825, 0.8667, 0.85, 0.8667, 0.85, 0.9333, 0.825, 0.9333, 0.825, 0.9333, 0.85, 0.9333, 0.85, 1.0, 0.825, 1.0, 0.825, -1.11e-16, 0.85, -1.11e-16, 0.85, 0.06667, 0.825, 0.06667, 0.825, 0.06667, 0.85, 0.06667, 0.85, 0.1333, 0.825, 0.1333, 0.825, 0.1333, 0.85, 0.1333, 0.85, 0.2, 0.825, 0.2, 0.825, 0.2, 0.85, 0.2, 0.85, 0.2667, 0.825, 0.2667, 0.825, 0.2667, 0.85, 0.2667, 0.85, 0.3333, 0.825, 0.3333, 0.825, 0.3333, 0.85, 0.3333, 0.85, 0.4, 0.825, 0.4, 0.825, 0.4, 0.85, 0.4, 0.85, 0.4667, 0.825, 0.4667, 0.825, 0.4667, 0.85, 0.4667, 0.85, 0.5333, 0.825, 0.5333, 0.85, 0.5333, 0.875, 0.5333, 0.875, 0.6, 0.85, 0.6, 0.85, 0.6, 0.875, 0.6, 0.875, 0.6667, 0.85, 0.6667, 0.85, 0.6667, 0.875, 0.6667, 0.875, 0.7333, 0.85, 0.7333, 0.85, 0.7333, 0.875, 0.7333, 0.875, 0.8, 0.85, 0.8, 0.85, 0.8, 0.875, 0.8, 0.875, 0.8667, 0.85, 0.8667, 0.85, 0.8667, 0.875, 0.8667, 0.875, 0.9333, 0.85, 0.9333, 0.85, 0.9333, 0.875, 0.9333, 0.875, 1.0, 0.85, 1.0, 0.85, -1.11e-16, 0.875, -1.11e-16, 0.875, 0.06667, 0.85, 0.06667, 0.85, 0.06667, 0.875, 0.06667, 0.875, 0.1333, 0.85, 0.1333, 0.85, 0.1333, 0.875, 0.1333, 0.875, 0.2, 0.85, 0.2, 0.85, 0.2, 0.875, 0.2, 0.875, 0.2667, 0.85, 0.2667, 0.85, 0.2667, 0.875, 0.2667, 0.875, 0.3333, 0.85, 0.3333, 0.85, 0.3333, 0.875, 0.3333, 0.875, 0.4, 0.85, 0.4, 0.85, 0.4, 0.875, 0.4, 0.875, 0.4667, 0.85, 0.4667, 0.85, 0.4667, 0.875, 0.4667, 0.875, 0.5333, 0.85, 0.5333, 0.875, 0.5333, 0.9, 0.5333, 0.9, 0.6, 0.875, 0.6, 0.875, 0.6, 0.9, 0.6, 0.9, 0.6667, 0.875, 0.6667, 0.875, 0.6667, 0.9, 0.6667, 0.9, 0.7333, 0.875, 0.7333, 0.875, 0.7333, 0.9, 0.7333, 0.9, 0.8, 0.875, 0.8, 0.875, 0.8, 0.9, 0.8, 0.9, 0.8667, 0.875, 0.8667, 0.875, 0.8667, 0.9, 0.8667, 0.9, 0.9333, 0.875, 0.9333, 0.875, 0.9333, 0.9, 0.9333, 0.9, 1.0, 0.875, 1.0, 0.875, -1.11e-16, 0.9, -1.11e-16, 0.9, 0.06667, 0.875, 0.06667, 0.875, 0.06667, 0.9, 0.06667, 0.9, 0.1333, 0.875, 0.1333, 0.875, 0.1333, 0.9, 0.1333, 0.9, 0.2, 0.875, 0.2, 0.875, 0.2, 0.9, 0.2, 0.9, 0.2667, 0.875, 0.2667, 0.875, 0.2667, 0.9, 0.2667, 0.9, 0.3333, 0.875, 0.3333, 0.875, 0.3333, 0.9, 0.3333, 0.9, 0.4, 0.875, 0.4, 0.875, 0.4, 0.9, 0.4, 0.9, 0.4667, 0.875, 0.4667, 0.875, 0.4667, 0.9, 0.4667, 0.9, 0.5333, 0.875, 0.5333, 0.9, 0.5333, 0.925, 0.5333, 0.925, 0.6, 0.9, 0.6, 0.9, 0.6, 0.925, 0.6, 0.925, 0.6667, 0.9, 0.6667, 0.9, 0.6667, 0.925, 0.6667, 0.925, 0.7333, 0.9, 0.7333, 0.9, 0.7333, 0.925, 0.7333, 0.925, 0.8, 0.9, 0.8, 0.9, 0.8, 0.925, 0.8, 0.925, 0.8667, 0.9, 0.8667, 0.9, 0.8667, 0.925, 0.8667, 0.925, 0.9333, 0.9, 0.9333, 0.9, 0.9333, 0.925, 0.9333, 0.925, 1.0, 0.9, 1.0, 0.9, -1.11e-16, 0.925, -1.11e-16, 0.925, 0.06667, 0.9, 0.06667, 0.9, 0.06667, 0.925, 0.06667, 0.925, 0.1333, 0.9, 0.1333, 0.9, 0.1333, 0.925, 0.1333, 0.925, 0.2, 0.9, 0.2, 0.9, 0.2, 0.925, 0.2, 0.925, 0.2667, 0.9, 0.2667, 0.9, 0.2667, 0.925, 0.2667, 0.925, 0.3333, 0.9, 0.3333, 0.9, 0.3333, 0.925, 0.3333, 0.925, 0.4, 0.9, 0.4, 0.9, 0.4, 0.925, 0.4, 0.925, 0.4667, 0.9, 0.4667, 0.9, 0.4667, 0.925, 0.4667, 0.925, 0.5333, 0.9, 0.5333, 0.925, 0.5333, 0.95, 0.5333, 0.95, 0.6, 0.925, 0.6, 0.925, 0.6, 0.95, 0.6, 0.95, 0.6667, 0.925, 0.6667, 0.925, 0.6667, 0.95, 0.6667, 0.95, 0.7333, 0.925, 0.7333, 0.925, 0.7333, 0.95, 0.7333, 0.95, 0.8, 0.925, 0.8, 0.925, 0.8, 0.95, 0.8, 0.95, 0.8667, 0.925, 0.8667, 0.925, 0.8667, 0.95, 0.8667, 0.95, 0.9333, 0.925, 0.9333, 0.925, 0.9333, 0.95, 0.9333, 0.95, 1.0, 0.925, 1.0, 0.925, -1.11e-16, 0.95, -1.11e-16, 0.95, 0.06667, 0.925, 0.06667, 0.925, 0.06667, 0.95, 0.06667, 0.95, 0.1333, 0.925, 0.1333, 0.925, 0.1333, 0.95, 0.1333, 0.95, 0.2, 0.925, 0.2, 0.925, 0.2, 0.95, 0.2, 0.95, 0.2667, 0.925, 0.2667, 0.925, 0.2667, 0.95, 0.2667, 0.95, 0.3333, 0.925, 0.3333, 0.925, 0.3333, 0.95, 0.3333, 0.95, 0.4, 0.925, 0.4, 0.925, 0.4, 0.95, 0.4, 0.95, 0.4667, 0.925, 0.4667, 0.925, 0.4667, 0.95, 0.4667, 0.95, 0.5333, 0.925, 0.5333, 0.95, 0.5333, 0.975, 0.5333, 0.975, 0.6, 0.95, 0.6, 0.95, 0.6, 0.975, 0.6, 0.975, 0.6667, 0.95, 0.6667, 0.95, 0.6667, 0.975, 0.6667, 0.975, 0.7333, 0.95, 0.7333, 0.95, 0.7333, 0.975, 0.7333, 0.975, 0.8, 0.95, 0.8, 0.95, 0.8, 0.975, 0.8, 0.975, 0.8667, 0.95, 0.8667, 0.95, 0.8667, 0.975, 0.8667, 0.975, 0.9333, 0.95, 0.9333, 0.95, 0.9333, 0.975, 0.9333, 0.975, 1.0, 0.95, 1.0, 0.95, -1.11e-16, 0.975, -1.11e-16, 0.975, 0.06667, 0.95, 0.06667, 0.95, 0.06667, 0.975, 0.06667, 0.975, 0.1333, 0.95, 0.1333, 0.95, 0.1333, 0.975, 0.1333, 0.975, 0.2, 0.95, 0.2, 0.95, 0.2, 0.975, 0.2, 0.975, 0.2667, 0.95, 0.2667, 0.95, 0.2667, 0.975, 0.2667, 0.975, 0.3333, 0.95, 0.3333, 0.95, 0.3333, 0.975, 0.3333, 0.975, 0.4, 0.95, 0.4, 0.95, 0.4, 0.975, 0.4, 0.975, 0.4667, 0.95, 0.4667, 0.95, 0.4667, 0.975, 0.4667, 0.975, 0.5333, 0.95, 0.5333, 0.975, 0.5333, 1.0, 0.5333, 1.0, 0.6, 0.975, 0.6, 0.975, 0.6, 1.0, 0.6, 1.0, 0.6667, 0.975, 0.6667, 0.975, 0.6667, 1.0, 0.6667, 1.0, 0.7333, 0.975, 0.7333, 0.975, 0.7333, 1.0, 0.7333, 1.0, 0.8, 0.975, 0.8, 0.975, 0.8, 1.0, 0.8, 1.0, 0.8667, 0.975, 0.8667, 0.975, 0.8667, 1.0, 0.8667, 1.0, 0.9333, 0.975, 0.9333, 0.975, 0.9333, 1.0, 0.9333, 1.0, 1.0, 0.975, 1.0, 0.975, -1.11e-16, 1.0, -1.11e-16, 1.0, 0.06667, 0.975, 0.06667, 0.975, 0.06667, 1.0, 0.06667, 1.0, 0.1333, 0.975, 0.1333, 0.975, 0.1333, 1.0, 0.1333, 1.0, 0.2, 0.975, 0.2, 0.975, 0.2, 1.0, 0.2, 1.0, 0.2667, 0.975, 0.2667, 0.975, 0.2667, 1.0, 0.2667, 1.0, 0.3333, 0.975, 0.3333, 0.975, 0.3333, 1.0, 0.3333, 1.0, 0.4, 0.975, 0.4, 0.975, 0.4, 1.0, 0.4, 1.0, 0.4667, 0.975, 0.4667, 0.975, 0.4667, 1.0, 0.4667, 1.0, 0.5333, 0.975, 0.5333, 4.441e-16, 0.5333, 0.025, 0.5333, 0.025, 0.6, 4.441e-16, 0.6, 4.441e-16, 0.6, 0.025, 0.6, 0.025, 0.6667, 4.441e-16, 0.6667, 4.441e-16, 0.6667, 0.025, 0.6667, 0.025, 0.7333, 4.441e-16, 0.7333, 4.441e-16, 0.7333, 0.025, 0.7333, 0.025, 0.8, 4.441e-16, 0.8, 4.441e-16, 0.8, 0.025, 0.8, 0.025, 0.8667, 4.441e-16, 0.8667, 4.441e-16, 0.8667, 0.025, 0.8667, 0.025, 0.9333, 4.441e-16, 0.9333, 4.441e-16, 0.9333, 0.025, 0.9333, 0.025, 1.0, 4.441e-16, 1.0, 4.441e-16, -1.11e-16, 0.025, -1.11e-16, 0.025, 0.06667, 4.441e-16, 0.06667, 4.441e-16, 0.06667, 0.025, 0.06667, 0.025, 0.1333, 4.441e-16, 0.1333, 4.441e-16, 0.1333, 0.025, 0.1333, 0.025, 0.2, 4.441e-16, 0.2, 4.441e-16, 0.2, 0.025, 0.2, 0.025, 0.2667, 4.441e-16, 0.2667, 4.441e-16, 0.2667, 0.025, 0.2667, 0.025, 0.3333, 4.441e-16, 0.3333, 4.441e-16, 0.3333, 0.025, 0.3333, 0.025, 0.4, 4.441e-16, 0.4, 4.441e-16, 0.4, 0.025, 0.4, 0.025, 0.4667, 4.441e-16, 0.4667, 4.441e-16, 0.4667, 0.025, 0.4667, 0.025, 0.5333, 4.441e-16, 0.5333, 0.025, 0.5333, 0.05, 0.5333, 0.05, 0.6, 0.025, 0.6, 0.025, 0.6, 0.05, 0.6, 0.05, 0.6667, 0.025, 0.6667, 0.025, 0.6667, 0.05, 0.6667, 0.05, 0.7333, 0.025, 0.7333, 0.025, 0.7333, 0.05, 0.7333, 0.05, 0.8, 0.025, 0.8, 0.025, 0.8, 0.05, 0.8, 0.05, 0.8667, 0.025, 0.8667, 0.025, 0.8667, 0.05, 0.8667, 0.05, 0.9333, 0.025, 0.9333, 0.025, 0.9333, 0.05, 0.9333, 0.05, 1.0, 0.025, 1.0, 0.025, -1.11e-16, 0.05, -1.11e-16, 0.05, 0.06667, 0.025, 0.06667, 0.025, 0.06667, 0.05, 0.06667, 0.05, 0.1333, 0.025, 0.1333, 0.025, 0.1333, 0.05, 0.1333, 0.05, 0.2, 0.025, 0.2, 0.025, 0.2, 0.05, 0.2, 0.05, 0.2667, 0.025, 0.2667, 0.025, 0.2667, 0.05, 0.2667, 0.05, 0.3333, 0.025, 0.3333, 0.025, 0.3333, 0.05, 0.3333, 0.05, 0.4, 0.025, 0.4, 0.025, 0.4, 0.05, 0.4, 0.05, 0.4667, 0.025, 0.4667, 0.025, 0.4667, 0.05, 0.4667, 0.05, 0.5333, 0.025, 0.5333, 0.05, 0.5333, 0.075, 0.5333, 0.075, 0.6, 0.05, 0.6, 0.05, 0.6, 0.075, 0.6, 0.075, 0.6667, 0.05, 0.6667, 0.05, 0.6667, 0.075, 0.6667, 0.075, 0.7333, 0.05, 0.7333, 0.05, 0.7333, 0.075, 0.7333, 0.075, 0.8, 0.05, 0.8, 0.05, 0.8, 0.075, 0.8, 0.075, 0.8667, 0.05, 0.8667, 0.05, 0.8667, 0.075, 0.8667, 0.075, 0.9333, 0.05, 0.9333, 0.05, 0.9333, 0.075, 0.9333, 0.075, 1.0, 0.05, 1.0, 0.05, -1.11e-16, 0.075, -1.11e-16, 0.075, 0.06667, 0.05, 0.06667, 0.05, 0.06667, 0.075, 0.06667, 0.075, 0.1333, 0.05, 0.1333, 0.05, 0.1333, 0.075, 0.1333, 0.075, 0.2, 0.05, 0.2, 0.05, 0.2, 0.075, 0.2, 0.075, 0.2667, 0.05, 0.2667, 0.05, 0.2667, 0.075, 0.2667, 0.075, 0.3333, 0.05, 0.3333, 0.05, 0.3333, 0.075, 0.3333, 0.075, 0.4, 0.05, 0.4, 0.05, 0.4, 0.075, 0.4, 0.075, 0.4667, 0.05, 0.4667, 0.05, 0.4667, 0.075, 0.4667, 0.075, 0.5333, 0.05, 0.5333, 0.075, 0.5333, 0.1, 0.5333, 0.1, 0.6, 0.075, 0.6, 0.075, 0.6, 0.1, 0.6, 0.1, 0.6667, 0.075, 0.6667, 0.075, 0.6667, 0.1, 0.6667, 0.1, 0.7333, 0.075, 0.7333, 0.075, 0.7333, 0.1, 0.7333, 0.1, 0.8, 0.075, 0.8, 0.075, 0.8, 0.1, 0.8, 0.1, 0.8667, 0.075, 0.8667, 0.075, 0.8667, 0.1, 0.8667, 0.1, 0.9333, 0.075, 0.9333, 0.075, 0.9333, 0.1, 0.9333, 0.1, 1.0, 0.075, 1.0, 0.075, -1.11e-16, 0.1, -1.11e-16, 0.1, 0.06667, 0.075, 0.06667, 0.075, 0.06667, 0.1, 0.06667, 0.1, 0.1333, 0.075, 0.1333, 0.075, 0.1333, 0.1, 0.1333, 0.1, 0.2, 0.075, 0.2, 0.075, 0.2, 0.1, 0.2, 0.1, 0.2667, 0.075, 0.2667, 0.075, 0.2667, 0.1, 0.2667, 0.1, 0.3333, 0.075, 0.3333, 0.075, 0.3333, 0.1, 0.3333, 0.1, 0.4, 0.075, 0.4, 0.075, 0.4, 0.1, 0.4, 0.1, 0.4667, 0.075, 0.4667, 0.075, 0.4667, 0.1, 0.4667, 0.1, 0.5333, 0.075, 0.5333, 0.1, 0.5333, 0.125, 0.5333, 0.125, 0.6, 0.1, 0.6, 0.1, 0.6, 0.125, 0.6, 0.125, 0.6667, 0.1, 0.6667, 0.1, 0.6667, 0.125, 0.6667, 0.125, 0.7333, 0.1, 0.7333, 0.1, 0.7333, 0.125, 0.7333, 0.125, 0.8, 0.1, 0.8, 0.1, 0.8, 0.125, 0.8, 0.125, 0.8667, 0.1, 0.8667, 0.1, 0.8667, 0.125, 0.8667, 0.125, 0.9333, 0.1, 0.9333, 0.1, 0.9333, 0.125, 0.9333, 0.125, 1.0, 0.1, 1.0, 0.1, -1.11e-16, 0.125, -1.11e-16, 0.125, 0.06667, 0.1, 0.06667, 0.1, 0.06667, 0.125, 0.06667, 0.125, 0.1333, 0.1, 0.1333, 0.1, 0.1333, 0.125, 0.1333, 0.125, 0.2, 0.1, 0.2, 0.1, 0.2, 0.125, 0.2, 0.125, 0.2667, 0.1, 0.2667, 0.1, 0.2667, 0.125, 0.2667, 0.125, 0.3333, 0.1, 0.3333, 0.1, 0.3333, 0.125, 0.3333, 0.125, 0.4, 0.1, 0.4, 0.1, 0.4, 0.125, 0.4, 0.125, 0.4667, 0.1, 0.4667, 0.1, 0.4667, 0.125, 0.4667, 0.125, 0.5333, 0.1, 0.5333, 0.125, 0.5333, 0.15, 0.5333, 0.15, 0.6, 0.125, 0.6, 0.125, 0.6, 0.15, 0.6, 0.15, 0.6667, 0.125, 0.6667, 0.125, 0.6667, 0.15, 0.6667, 0.15, 0.7333, 0.125, 0.7333, 0.125, 0.7333, 0.15, 0.7333, 0.15, 0.8, 0.125, 0.8, 0.125, 0.8, 0.15, 0.8, 0.15, 0.8667, 0.125, 0.8667, 0.125, 0.8667, 0.15, 0.8667, 0.15, 0.9333, 0.125, 0.9333, 0.125, 0.9333, 0.15, 0.9333, 0.15, 1.0, 0.125, 1.0, 0.125, -1.11e-16, 0.15, -1.11e-16, 0.15, 0.06667, 0.125, 0.06667, 0.125, 0.06667, 0.15, 0.06667, 0.15, 0.1333, 0.125, 0.1333, 0.125, 0.1333, 0.15, 0.1333, 0.15, 0.2, 0.125, 0.2, 0.125, 0.2, 0.15, 0.2, 0.15, 0.2667, 0.125, 0.2667, 0.125, 0.2667, 0.15, 0.2667, 0.15, 0.3333, 0.125, 0.3333, 0.125, 0.3333, 0.15, 0.3333, 0.15, 0.4, 0.125, 0.4, 0.125, 0.4, 0.15, 0.4, 0.15, 0.4667, 0.125, 0.4667, 0.125, 0.4667, 0.15, 0.4667, 0.15, 0.5333, 0.125, 0.5333, 0.15, 0.5333, 0.175, 0.5333, 0.175, 0.6, 0.15, 0.6, 0.15, 0.6, 0.175, 0.6, 0.175, 0.6667, 0.15, 0.6667, 0.15, 0.6667, 0.175, 0.6667, 0.175, 0.7333, 0.15, 0.7333, 0.15, 0.7333, 0.175, 0.7333, 0.175, 0.8, 0.15, 0.8, 0.15, 0.8, 0.175, 0.8, 0.175, 0.8667, 0.15, 0.8667, 0.15, 0.8667, 0.175, 0.8667, 0.175, 0.9333, 0.15, 0.9333, 0.15, 0.9333, 0.175, 0.9333, 0.175, 1.0, 0.15, 1.0, 0.15, -1.11e-16, 0.175, -1.11e-16, 0.175, 0.06667, 0.15, 0.06667, 0.15, 0.06667, 0.175, 0.06667, 0.175, 0.1333, 0.15, 0.1333, 0.15, 0.1333, 0.175, 0.1333, 0.175, 0.2, 0.15, 0.2, 0.15, 0.2, 0.175, 0.2, 0.175, 0.2667, 0.15, 0.2667, 0.15, 0.2667, 0.175, 0.2667, 0.175, 0.3333, 0.15, 0.3333, 0.15, 0.3333, 0.175, 0.3333, 0.175, 0.4, 0.15, 0.4, 0.15, 0.4, 0.175, 0.4, 0.175, 0.4667, 0.15, 0.4667, 0.15, 0.4667, 0.175, 0.4667, 0.175, 0.5333, 0.15, 0.5333, 0.175, 0.5333, 0.2, 0.5333, 0.2, 0.6, 0.175, 0.6, 0.175, 0.6, 0.2, 0.6, 0.2, 0.6667, 0.175, 0.6667, 0.175, 0.6667, 0.2, 0.6667, 0.2, 0.7333, 0.175, 0.7333, 0.175, 0.7333, 0.2, 0.7333, 0.2, 0.8, 0.175, 0.8, 0.175, 0.8, 0.2, 0.8, 0.2, 0.8667, 0.175, 0.8667, 0.175, 0.8667, 0.2, 0.8667, 0.2, 0.9333, 0.175, 0.9333, 0.175, 0.9333, 0.2, 0.9333, 0.2, 1.0, 0.175, 1.0, 0.175, -1.11e-16, 0.2, -1.11e-16, 0.2, 0.06667, 0.175, 0.06667, 0.175, 0.06667, 0.2, 0.06667, 0.2, 0.1333, 0.175, 0.1333, 0.175, 0.1333, 0.2, 0.1333, 0.2, 0.2, 0.175, 0.2, 0.175, 0.2, 0.2, 0.2, 0.2, 0.2667, 0.175, 0.2667, 0.175, 0.2667, 0.2, 0.2667, 0.2, 0.3333, 0.175, 0.3333, 0.175, 0.3333, 0.2, 0.3333, 0.2, 0.4, 0.175, 0.4, 0.175, 0.4, 0.2, 0.4, 0.2, 0.4667, 0.175, 0.4667, 0.175, 0.4667, 0.2, 0.4667, 0.2, 0.5333, 0.175, 0.5333, 0.2, 0.5333, 0.225, 0.5333, 0.225, 0.6, 0.2, 0.6, 0.2, 0.6, 0.225, 0.6, 0.225, 0.6667, 0.2, 0.6667, 0.2, 0.6667, 0.225, 0.6667, 0.225, 0.7333, 0.2, 0.7333, 0.2, 0.7333, 0.225, 0.7333, 0.225, 0.8, 0.2, 0.8, 0.2, 0.8, 0.225, 0.8, 0.225, 0.8667, 0.2, 0.8667, 0.2, 0.8667, 0.225, 0.8667, 0.225, 0.9333, 0.2, 0.9333, 0.2, 0.9333, 0.225, 0.9333, 0.225, 1.0, 0.2, 1.0, 0.2, -1.11e-16, 0.225, -1.11e-16, 0.225, 0.06667, 0.2, 0.06667, 0.2, 0.06667, 0.225, 0.06667, 0.225, 0.1333, 0.2, 0.1333, 0.2, 0.1333, 0.225, 0.1333, 0.225, 0.2, 0.2, 0.2, 0.2, 0.2, 0.225, 0.2, 0.225, 0.2667, 0.2, 0.2667, 0.2, 0.2667, 0.225, 0.2667, 0.225, 0.3333, 0.2, 0.3333, 0.2, 0.3333, 0.225, 0.3333, 0.225, 0.4, 0.2, 0.4, 0.2, 0.4, 0.225, 0.4, 0.225, 0.4667, 0.2, 0.4667, 0.2, 0.4667, 0.225, 0.4667, 0.225, 0.5333, 0.2, 0.5333, 0.225, 0.5333, 0.25, 0.5333, 0.25, 0.6, 0.225, 0.6, 0.225, 0.6, 0.25, 0.6, 0.25, 0.6667, 0.225, 0.6667, 0.225, 0.6667, 0.25, 0.6667, 0.25, 0.7333, 0.225, 0.7333, 0.225, 0.7333, 0.25, 0.7333, 0.25, 0.8, 0.225, 0.8, 0.225, 0.8, 0.25, 0.8, 0.25, 0.8667, 0.225, 0.8667, 0.225, 0.8667, 0.25, 0.8667, 0.25, 0.9333, 0.225, 0.9333, 0.225, 0.9333, 0.25, 0.9333, 0.25, 1.0, 0.225, 1.0, 0.225, -1.11e-16, 0.25, -1.11e-16, 0.25, 0.06667, 0.225, 0.06667, 0.225, 0.06667, 0.25, 0.06667, 0.25, 0.1333, 0.225, 0.1333, 0.225, 0.1333, 0.25, 0.1333, 0.25, 0.2, 0.225, 0.2, 0.225, 0.2, 0.25, 0.2, 0.25, 0.2667, 0.225, 0.2667, 0.225, 0.2667, 0.25, 0.2667, 0.25, 0.3333, 0.225, 0.3333, 0.225, 0.3333, 0.25, 0.3333, 0.25, 0.4, 0.225, 0.4, 0.225, 0.4, 0.25, 0.4, 0.25, 0.4667, 0.225, 0.4667, 0.225, 0.4667, 0.25, 0.4667, 0.25, 0.5333, 0.225, 0.5333, 0.25, 0.5333, 0.275, 0.5333, 0.275, 0.6, 0.25, 0.6, 0.25, 0.6, 0.275, 0.6, 0.275, 0.6667, 0.25, 0.6667, 0.25, 0.6667, 0.275, 0.6667, 0.275, 0.7333, 0.25, 0.7333, 0.25, 0.7333, 0.275, 0.7333, 0.275, 0.8, 0.25, 0.8, 0.25, 0.8, 0.275, 0.8, 0.275, 0.8667, 0.25, 0.8667, 0.25, 0.8667, 0.275, 0.8667, 0.275, 0.9333, 0.25, 0.9333, 0.25, 0.9333, 0.275, 0.9333, 0.275, 1.0, 0.25, 1.0, 0.25, -1.11e-16, 0.275, -1.11e-16, 0.275, 0.06667, 0.25, 0.06667, 0.25, 0.06667, 0.275, 0.06667, 0.275, 0.1333, 0.25, 0.1333, 0.25, 0.1333, 0.275, 0.1333, 0.275, 0.2, 0.25, 0.2, 0.25, 0.2, 0.275, 0.2, 0.275, 0.2667, 0.25, 0.2667, 0.25, 0.2667, 0.275, 0.2667, 0.275, 0.3333, 0.25, 0.3333, 0.25, 0.3333, 0.275, 0.3333, 0.275, 0.4, 0.25, 0.4, 0.25, 0.4, 0.275, 0.4, 0.275, 0.4667, 0.25, 0.4667, 0.25, 0.4667, 0.275, 0.4667, 0.275, 0.5333, 0.25, 0.5333, 0.275, 0.5333, 0.3, 0.5333, 0.3, 0.6, 0.275, 0.6, 0.275, 0.6, 0.3, 0.6, 0.3, 0.6667, 0.275, 0.6667, 0.275, 0.6667, 0.3, 0.6667, 0.3, 0.7333, 0.275, 0.7333, 0.275, 0.7333, 0.3, 0.7333, 0.3, 0.8, 0.275, 0.8, 0.275, 0.8, 0.3, 0.8, 0.3, 0.8667, 0.275, 0.8667, 0.275, 0.8667, 0.3, 0.8667, 0.3, 0.9333, 0.275, 0.9333, 0.275, 0.9333, 0.3, 0.9333, 0.3, 1.0, 0.275, 1.0, 0.275, -1.11e-16, 0.3, -1.11e-16, 0.3, 0.06667, 0.275, 0.06667, 0.275, 0.06667, 0.3, 0.06667, 0.3, 0.1333, 0.275, 0.1333, 0.275, 0.1333, 0.3, 0.1333, 0.3, 0.2, 0.275, 0.2, 0.275, 0.2, 0.3, 0.2, 0.3, 0.2667, 0.275, 0.2667, 0.275, 0.2667, 0.3, 0.2667, 0.3, 0.3333, 0.275, 0.3333, 0.275, 0.3333, 0.3, 0.3333, 0.3, 0.4, 0.275, 0.4, 0.275, 0.4, 0.3, 0.4, 0.3, 0.4667, 0.275, 0.4667, 0.275, 0.4667, 0.3, 0.4667, 0.3, 0.5333, 0.275, 0.5333, 0.3, 0.5333, 0.325, 0.5333, 0.325, 0.6, 0.3, 0.6, 0.3, 0.6, 0.325, 0.6, 0.325, 0.6667, 0.3, 0.6667, 0.3, 0.6667, 0.325, 0.6667, 0.325, 0.7333, 0.3, 0.7333, 0.3, 0.7333, 0.325, 0.7333, 0.325, 0.8, 0.3, 0.8, 0.3, 0.8, 0.325, 0.8, 0.325, 0.8667, 0.3, 0.8667, 0.3, 0.8667, 0.325, 0.8667, 0.325, 0.9333, 0.3, 0.9333, 0.3, 0.9333, 0.325, 0.9333, 0.325, 1.0, 0.3, 1.0, 0.3, -1.11e-16, 0.325, -1.11e-16, 0.325, 0.06667, 0.3, 0.06667, 0.3, 0.06667, 0.325, 0.06667, 0.325, 0.1333, 0.3, 0.1333, 0.3, 0.1333, 0.325, 0.1333, 0.325, 0.2, 0.3, 0.2, 0.3, 0.2, 0.325, 0.2, 0.325, 0.2667, 0.3, 0.2667, 0.3, 0.2667, 0.325, 0.2667, 0.325, 0.3333, 0.3, 0.3333, 0.3, 0.3333, 0.325, 0.3333, 0.325, 0.4, 0.3, 0.4, 0.3, 0.4, 0.325, 0.4, 0.325, 0.4667, 0.3, 0.4667, 0.3, 0.4667, 0.325, 0.4667, 0.325, 0.5333, 0.3, 0.5333, 0.325, 0.5333, 0.35, 0.5333, 0.35, 0.6, 0.325, 0.6, 0.325, 0.6, 0.35, 0.6, 0.35, 0.6667, 0.325, 0.6667, 0.325, 0.6667, 0.35, 0.6667, 0.35, 0.7333, 0.325, 0.7333, 0.325, 0.7333, 0.35, 0.7333, 0.35, 0.8, 0.325, 0.8, 0.325, 0.8, 0.35, 0.8, 0.35, 0.8667, 0.325, 0.8667, 0.325, 0.8667, 0.35, 0.8667, 0.35, 0.9333, 0.325, 0.9333, 0.325, 0.9333, 0.35, 0.9333, 0.35, 1.0, 0.325, 1.0, 0.325, -1.11e-16, 0.35, -1.11e-16, 0.35, 0.06667, 0.325, 0.06667, 0.325, 0.06667, 0.35, 0.06667, 0.35, 0.1333, 0.325, 0.1333, 0.325, 0.1333, 0.35, 0.1333, 0.35, 0.2, 0.325, 0.2, 0.325, 0.2, 0.35, 0.2, 0.35, 0.2667, 0.325, 0.2667, 0.325, 0.2667, 0.35, 0.2667, 0.35, 0.3333, 0.325, 0.3333, 0.325, 0.3333, 0.35, 0.3333, 0.35, 0.4, 0.325, 0.4, 0.325, 0.4, 0.35, 0.4, 0.35, 0.4667, 0.325, 0.4667, 0.325, 0.4667, 0.35, 0.4667, 0.35, 0.5333, 0.325, 0.5333, 0.35, 0.5333, 0.375, 0.5333, 0.375, 0.6, 0.35, 0.6, 0.35, 0.6, 0.375, 0.6, 0.375, 0.6667, 0.35, 0.6667, 0.35, 0.6667, 0.375, 0.6667, 0.375, 0.7333, 0.35, 0.7333, 0.35, 0.7333, 0.375, 0.7333, 0.375, 0.8, 0.35, 0.8, 0.35, 0.8, 0.375, 0.8, 0.375, 0.8667, 0.35, 0.8667, 0.35, 0.8667, 0.375, 0.8667, 0.375, 0.9333, 0.35, 0.9333, 0.35, 0.9333, 0.375, 0.9333, 0.375, 1.0, 0.35, 1.0, 0.35, -1.11e-16, 0.375, -1.11e-16, 0.375, 0.06667, 0.35, 0.06667, 0.35, 0.06667, 0.375, 0.06667, 0.375, 0.1333, 0.35, 0.1333, 0.35, 0.1333, 0.375, 0.1333, 0.375, 0.2, 0.35, 0.2, 0.35, 0.2, 0.375, 0.2, 0.375, 0.2667, 0.35, 0.2667, 0.35, 0.2667, 0.375, 0.2667, 0.375, 0.3333, 0.35, 0.3333, 0.35, 0.3333, 0.375, 0.3333, 0.375, 0.4, 0.35, 0.4, 0.35, 0.4, 0.375, 0.4, 0.375, 0.4667, 0.35, 0.4667, 0.35, 0.4667, 0.375, 0.4667, 0.375, 0.5333, 0.35, 0.5333, 0.375, 0.5333, 0.4, 0.5333, 0.4, 0.6, 0.375, 0.6, 0.375, 0.6, 0.4, 0.6, 0.4, 0.6667, 0.375, 0.6667, 0.375, 0.6667, 0.4, 0.6667, 0.4, 0.7333, 0.375, 0.7333, 0.375, 0.7333, 0.4, 0.7333, 0.4, 0.8, 0.375, 0.8, 0.375, 0.8, 0.4, 0.8, 0.4, 0.8667, 0.375, 0.8667, 0.375, 0.8667, 0.4, 0.8667, 0.4, 0.9333, 0.375, 0.9333, 0.375, 0.9333, 0.4, 0.9333, 0.4, 1.0, 0.375, 1.0, 0.375, -1.11e-16, 0.4, -1.11e-16, 0.4, 0.06667, 0.375, 0.06667, 0.375, 0.06667, 0.4, 0.06667, 0.4, 0.1333, 0.375, 0.1333, 0.375, 0.1333, 0.4, 0.1333, 0.4, 0.2, 0.375, 0.2, 0.375, 0.2, 0.4, 0.2, 0.4, 0.2667, 0.375, 0.2667, 0.375, 0.2667, 0.4, 0.2667, 0.4, 0.3333, 0.375, 0.3333, 0.375, 0.3333, 0.4, 0.3333, 0.4, 0.4, 0.375, 0.4, 0.375, 0.4, 0.4, 0.4, 0.4, 0.4667, 0.375, 0.4667, 0.375, 0.4667, 0.4, 0.4667, 0.4, 0.5333, 0.375, 0.5333, 0.4, 0.5333, 0.425, 0.5333, 0.425, 0.6, 0.4, 0.6, 0.4, 0.6, 0.425, 0.6, 0.425, 0.6667, 0.4, 0.6667, 0.4, 0.6667, 0.425, 0.6667, 0.425, 0.7333, 0.4, 0.7333, 0.4, 0.7333, 0.425, 0.7333, 0.425, 0.8, 0.4, 0.8, 0.4, 0.8, 0.425, 0.8, 0.425, 0.8667, 0.4, 0.8667, 0.4, 0.8667, 0.425, 0.8667, 0.425, 0.9333, 0.4, 0.9333, 0.4, 0.9333, 0.425, 0.9333, 0.425, 1.0, 0.4, 1.0, 0.4, -1.11e-16, 0.425, -1.11e-16, 0.425, 0.06667, 0.4, 0.06667, 0.4, 0.06667, 0.425, 0.06667, 0.425, 0.1333, 0.4, 0.1333, 0.4, 0.1333, 0.425, 0.1333, 0.425, 0.2, 0.4, 0.2, 0.4, 0.2, 0.425, 0.2, 0.425, 0.2667, 0.4, 0.2667, 0.4, 0.2667, 0.425, 0.2667, 0.425, 0.3333, 0.4, 0.3333, 0.4, 0.3333, 0.425, 0.3333, 0.425, 0.4, 0.4, 0.4, 0.4, 0.4, 0.425, 0.4, 0.425, 0.4667, 0.4, 0.4667, 0.4, 0.4667, 0.425, 0.4667, 0.425, 0.5333, 0.4, 0.5333, 0.425, 0.5333, 0.45, 0.5333, 0.45, 0.6, 0.425, 0.6, 0.425, 0.6, 0.45, 0.6, 0.45, 0.6667, 0.425, 0.6667, 0.425, 0.6667, 0.45, 0.6667, 0.45, 0.7333, 0.425, 0.7333, 0.425, 0.7333, 0.45, 0.7333, 0.45, 0.8, 0.425, 0.8, 0.425, 0.8, 0.45, 0.8, 0.45, 0.8667, 0.425, 0.8667, 0.425, 0.8667, 0.45, 0.8667, 0.45, 0.9333, 0.425, 0.9333, 0.425, 0.9333, 0.45, 0.9333, 0.45, 1.0, 0.425, 1.0, 0.425, -1.11e-16, 0.45, -1.11e-16, 0.45, 0.06667, 0.425, 0.06667, 0.425, 0.06667, 0.45, 0.06667, 0.45, 0.1333, 0.425, 0.1333, 0.425, 0.1333, 0.45, 0.1333, 0.45, 0.2, 0.425, 0.2, 0.425, 0.2, 0.45, 0.2, 0.45, 0.2667, 0.425, 0.2667, 0.425, 0.2667, 0.45, 0.2667, 0.45, 0.3333, 0.425, 0.3333, 0.425, 0.3333, 0.45, 0.3333, 0.45, 0.4, 0.425, 0.4, 0.425, 0.4, 0.45, 0.4, 0.45, 0.4667, 0.425, 0.4667, 0.425, 0.4667, 0.45, 0.4667, 0.45, 0.5333, 0.425, 0.5333, 0.45, 0.5333, 0.475, 0.5333, 0.475, 0.6, 0.45, 0.6, 0.45, 0.6, 0.475, 0.6, 0.475, 0.6667, 0.45, 0.6667, 0.45, 0.6667, 0.475, 0.6667, 0.475, 0.7333, 0.45, 0.7333, 0.45, 0.7333, 0.475, 0.7333, 0.475, 0.8, 0.45, 0.8, 0.45, 0.8, 0.475, 0.8, 0.475, 0.8667, 0.45, 0.8667, 0.45, 0.8667, 0.475, 0.8667, 0.475, 0.9333, 0.45, 0.9333, 0.45, 0.9333, 0.475, 0.9333, 0.475, 1.0, 0.45, 1.0, 0.45, -1.11e-16, 0.475, -1.11e-16, 0.475, 0.06667, 0.45, 0.06667, 0.45, 0.06667, 0.475, 0.06667, 0.475, 0.1333, 0.45, 0.1333, 0.45, 0.1333, 0.475, 0.1333, 0.475, 0.2, 0.45, 0.2, 0.45, 0.2, 0.475, 0.2, 0.475, 0.2667, 0.45, 0.2667, 0.45, 0.2667, 0.475, 0.2667, 0.475, 0.3333, 0.45, 0.3333, 0.45, 0.3333, 0.475, 0.3333, 0.475, 0.4, 0.45, 0.4, 0.45, 0.4, 0.475, 0.4, 0.475, 0.4667, 0.45, 0.4667, 0.45, 0.4667, 0.475, 0.4667, 0.475, 0.5333, 0.45, 0.5333, 0.475, 0.5333, 0.5, 0.5333, 0.5, 0.6, 0.475, 0.6, 0.475, 0.6, 0.5, 0.6, 0.5, 0.6667, 0.475, 0.6667, 0.475, 0.6667, 0.5, 0.6667, 0.5, 0.7333, 0.475, 0.7333, 0.475, 0.7333, 0.5, 0.7333, 0.5, 0.8, 0.475, 0.8, 0.475, 0.8, 0.5, 0.8, 0.5, 0.8667, 0.475, 0.8667, 0.475, 0.8667, 0.5, 0.8667, 0.5, 0.9333, 0.475, 0.9333, 0.475, 0.9333, 0.5, 0.9333, 0.5, 1.0, 0.475, 1.0, 0.475, -1.11e-16, 0.5, -1.11e-16, 0.5, 0.06667, 0.475, 0.06667, 0.475, 0.06667, 0.5, 0.06667, 0.5, 0.1333, 0.475, 0.1333, 0.475, 0.1333, 0.5, 0.1333, 0.5, 0.2, 0.475, 0.2, 0.475, 0.2, 0.5, 0.2, 0.5, 0.2667, 0.475, 0.2667, 0.475, 0.2667, 0.5, 0.2667, 0.5, 0.3333, 0.475, 0.3333, 0.475, 0.3333, 0.5, 0.3333, 0.5, 0.4, 0.475, 0.4, 0.475, 0.4, 0.5, 0.4, 0.5, 0.4667, 0.475, 0.4667, 0.475, 0.4667, 0.5, 0.4667, 0.5, 0.5333, 0.475, 0.5333, 0.5, 0.5333, 0.525, 0.5333, 0.525, 0.6, 0.5, 0.6, 0.5, 0.6, 0.525, 0.6, 0.525, 0.6667, 0.5, 0.6667, 0.5, 0.6667, 0.525, 0.6667, 0.525, 0.7333, 0.5, 0.7333, 0.5, 0.7333, 0.525, 0.7333, 0.525, 0.8, 0.5, 0.8, 0.5, 0.8, 0.525, 0.8, 0.525, 0.8667, 0.5, 0.8667, 0.5, 0.8667, 0.525, 0.8667, 0.525, 0.9333, 0.5, 0.9333, 0.5, 0.9333, 0.525, 0.9333, 0.525, 1.0, 0.5, 1.0, 0.5, -1.11e-16, 0.525, -1.11e-16, 0.525, 0.06667, 0.5, 0.06667, 0.5, 0.06667, 0.525, 0.06667, 0.525, 0.1333, 0.5, 0.1333, 0.5, 0.1333, 0.525, 0.1333, 0.525, 0.2, 0.5, 0.2, 0.5, 0.2, 0.525, 0.2, 0.525, 0.2667, 0.5, 0.2667, 0.5, 0.2667, 0.525, 0.2667, 0.525, 0.3333, 0.5, 0.3333, 0.5, 0.3333, 0.525, 0.3333, 0.525, 0.4, 0.5, 0.4, 0.5, 0.4, 0.525, 0.4, 0.525, 0.4667, 0.5, 0.4667, 0.5, 0.4667, 0.525, 0.4667, 0.525, 0.5333, 0.5, 0.5333])
me_torus_001.materials.append(mat_material_001)
me_torus_001.update()

# ---- objects
ob_torus_001 = bpy.data.objects.new('Torus.001', me_torus_001)

# ---- transforms, parenting, visibility, modifiers, constraints
ob_torus_001.location = (0.0, 0.0, 0.0)

# ---- collection membership
col_collection.objects.link(ob_torus_001)

# ---- scene / render settings (as saved in the file)
scene.frame_start = 1; scene.frame_end = 250; scene.frame_set(1)
scene.render.engine = 'BLENDER_EEVEE_NEXT'
bpy.context.view_layer.update()

# ---- added for rendering (the .blend has no active camera and no usable light): camera, sun
cam_auto = bpy.data.cameras.new('AutoCamera')
cam_auto.lens = 50.0
cam_auto.sensor_width = 36.0
cam_auto.clip_end = 1000.0
ob_auto_camera = bpy.data.objects.new('AutoCamera', cam_auto)
scene.collection.objects.link(ob_auto_camera)
ob_auto_camera.location = (2.8845, -3.4614, 2.3076)
ob_auto_camera.rotation_euler = (1.09748, -7.21219e-08, 0.694738)
scene.camera = ob_auto_camera
light_auto_sun = bpy.data.lights.new('AutoSun', 'SUN')
light_auto_sun.energy = 3.0
light_auto_sun.angle = 0.0523599
ob_auto_sun = bpy.data.objects.new('AutoSun', light_auto_sun)
scene.collection.objects.link(ob_auto_sun)
ob_auto_sun.rotation_euler = (0.872665, 0.174533, 0.523599)
bpy.context.view_layer.update()
